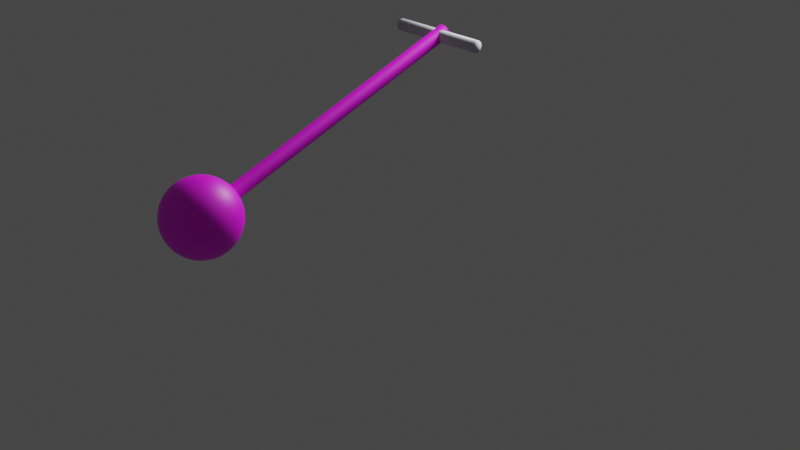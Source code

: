# Source: pendule_simple.blend  (saved by Blender 4.5.90; exported with 4.5.12 LTS)
import bpy
from mathutils import Matrix  # noqa: F401  (used for matrix-valued properties, if any)

bpy.ops.wm.read_factory_settings(use_empty=True)
scene = bpy.context.scene
scene.name = 'Scene'

# ---- collections
col_collection = bpy.data.collections.new('Collection'); scene.collection.children.link(col_collection)

# ---- images (referenced by path relative to the original .blend; pixels are not part of the script)
import os
ASSET_DIR = os.environ.get("B2B_ASSET_DIR", "")  # directory of the original .blend (textures are referenced by path, not embedded)
HERE = os.path.dirname(os.path.abspath(__file__))  # packed textures are extracted next to this script under _unpacked/

def load_image(name, relpath, width, height, colorspace="sRGB"):
    """Load a texture the original file referenced (path relative to the .blend, or extracted next to this script)."""
    p = next((c for c in (os.path.join(HERE, relpath), os.path.join(ASSET_DIR, relpath)) if relpath and os.path.exists(c)), "")
    if p:
        img = bpy.data.images.load(p, check_existing=True)
        img.name = name
    else:  # same state as the original file: an image datablock whose file is absent (Cycles renders it pink)
        img = bpy.data.images.new(name, width, height)
        img.source = "FILE"
        img.filepath = "//" + (relpath or name)
    img.colorspace_settings.name = colorspace
    return img
img_pendulecolor = load_image('PenduleColor', 'PenduleColor.png', 1024, 1024, 'sRGB')

# ---- materials (node trees are filled in below, after node groups)
mat_material_001 = bpy.data.materials.new('Material.001')
mat_material_001.use_transparent_shadow = False
mat_material_003 = bpy.data.materials.new('Material.003')
mat_material_003.use_transparent_shadow = False

# ---- node groups
ng_auto_smooth = bpy.data.node_groups.new('Auto Smooth', 'GeometryNodeTree')
_s = ng_auto_smooth.interface.new_socket(name='Geometry', in_out='OUTPUT', socket_type='NodeSocketGeometry')
_s = ng_auto_smooth.interface.new_socket(name='Geometry', in_out='INPUT', socket_type='NodeSocketGeometry')
_s = ng_auto_smooth.interface.new_socket(name='Angle', in_out='INPUT', socket_type='NodeSocketFloat')
_s.subtype = 'ANGLE'
_s.min_value = 0.0
_s.max_value = 3.142
ng_auto_smooth.is_modifier = True
_N = ng_auto_smooth.nodes; _L = ng_auto_smooth.links
n0 = _N.new('NodeGroupOutput'); n0.name = 'Group Output'; n0.location = (480, -100)
n1 = _N.new('NodeGroupInput'); n1.name = 'Group Input'; n1.location = (-420, -300)
n2 = _N.new('NodeGroupInput'); n2.name = 'Group Input.001'; n2.location = (-60, -100)
n3 = _N.new('GeometryNodeSetShadeSmooth'); n3.name = 'Set Shade Smooth'; n3.location = (120, -100)
n3.domain = 'EDGE'
n4 = _N.new('GeometryNodeSetShadeSmooth'); n4.name = 'Set Shade Smooth.001'; n4.location = (300, -100)
n5 = _N.new('GeometryNodeInputMeshEdgeAngle'); n5.name = 'Edge Angle'; n5.location = (-420, -220)
n6 = _N.new('GeometryNodeInputEdgeSmooth'); n6.name = 'Is Edge Smooth'; n6.location = (-60, -160)
n7 = _N.new('GeometryNodeInputShadeSmooth'); n7.name = 'Is Face Smooth'; n7.location = (-240, -340)
n8 = _N.new('FunctionNodeBooleanMath'); n8.name = 'Boolean Math'; n8.location = (-60, -220)
n9 = _N.new('FunctionNodeCompare'); n9.name = 'Compare'; n9.location = (-240, -180)
n9.operation = 'LESS_EQUAL'
_L.new(n5.outputs[0], n9.inputs[0])
_L.new(n4.outputs[0], n0.inputs[0])
_L.new(n1.outputs[1], n9.inputs[1])
_L.new(n9.outputs[0], n8.inputs[0])
_L.new(n7.outputs[0], n8.inputs[1])
_L.new(n2.outputs[0], n3.inputs[0])
_L.new(n6.outputs[0], n3.inputs[1])
_L.new(n3.outputs[0], n4.inputs[0])
_L.new(n8.outputs[0], n3.inputs[2])
n0.is_active_output = True

# ---- material node trees
mat_material_001.use_nodes = True; mat_material_001.node_tree.nodes.clear()
_N = mat_material_001.node_tree.nodes; _L = mat_material_001.node_tree.links
n0 = _N.new('ShaderNodeBsdfPrincipled'); n0.name = 'Principled BSDF'; n0.location = (10, 300)
n0.distribution = 'GGX'
n0.subsurface_method = 'RANDOM_WALK_SKIN'
n0.inputs[3].default_value = 1.45
n0.inputs[27].default_value = (0.0, 0.0, 0.0, 1.0)
n0.inputs[28].default_value = 1.0
n1 = _N.new('ShaderNodeOutputMaterial'); n1.name = 'Material Output'; n1.location = (300, 300)
n2 = _N.new('ShaderNodeTexImage'); n2.name = 'Image Texture'; n2.location = (-497, 159)
n2.image = img_pendulecolor
_L.new(n0.outputs[0], n1.inputs[0])
_L.new(n2.outputs[0], n0.inputs[0])
n1.is_active_output = True
mat_material_003.use_nodes = True; mat_material_003.node_tree.nodes.clear()
_N = mat_material_003.node_tree.nodes; _L = mat_material_003.node_tree.links
n0 = _N.new('ShaderNodeBsdfPrincipled'); n0.name = 'Principled BSDF'; n0.location = (10, 300)
n0.distribution = 'GGX'
n0.subsurface_method = 'RANDOM_WALK_SKIN'
n0.inputs[3].default_value = 1.45
n0.inputs[27].default_value = (0.0, 0.0, 0.0, 1.0)
n0.inputs[28].default_value = 1.0
n1 = _N.new('ShaderNodeOutputMaterial'); n1.name = 'Material Output'; n1.location = (300, 300)
n2 = _N.new('ShaderNodeRGB'); n2.name = 'RGB'; n2.location = (-180, 271)
n2.outputs[0].default_value = (0.6816, 0.6773, 0.7537, 1.0)
_L.new(n0.outputs[0], n1.inputs[0])
_L.new(n2.outputs[0], n0.inputs[0])
n1.is_active_output = True

# ---- world
world_world = bpy.data.worlds.new('World'); scene.world = world_world
world_world.use_nodes = True; world_world.node_tree.nodes.clear()
_N = world_world.node_tree.nodes; _L = world_world.node_tree.links
n0 = _N.new('ShaderNodeOutputWorld'); n0.name = 'World Output'; n0.location = (300, 300)
n1 = _N.new('ShaderNodeBackground'); n1.name = 'Background'; n1.location = (10, 300)
n1.inputs[0].default_value = (0.05088, 0.05088, 0.05088, 1.0)
_L.new(n1.outputs[0], n0.inputs[0])
n0.is_active_output = True
world_world.color = (0.05088, 0.05088, 0.05088)
world_world.use_sun_shadow = False
world_world.sun_shadow_jitter_overblur = 0.0

# ---- cameras
cam_camera = bpy.data.cameras.new('Camera')
cam_camera.clip_end = 100.0
cam_camera.ortho_scale = 7.314

# ---- lights
light_area = bpy.data.lights.new('Area', 'AREA')
light_area.transmission_factor = 0.0
light_area.energy = 3927.0
light_area.shadow_soft_size = 4.644
light_area.shadow_maximum_resolution = 0.006
light_area.use_absolute_resolution = True
light_area.size = 4.644
light_area.size_y = 1.0

# ---- meshes
me_sphere_001 = bpy.data.meshes.new('Sphere.001')
me_sphere_001.from_pydata([(-1.414e-07, 0.5556, 0.05611), (-1.414e-07, 0.8315, -0.2198), (-1.414e-07, 0.9808, -0.5803), (-1.414e-07, 1.0, -0.7754), (-1.414e-07, 0.9808, -0.9705), (-1.414e-07, 0.8315, -1.331), (0.03806, 0.1913, 0.2054), (0.07466, 0.3753, 0.1485), (0.1084, 0.5449, 0.05611), (0.1379, 0.6935, -0.06826), (0.1622, 0.8155, -0.2198), (0.1802, 0.9061, -0.3927), (0.1913, 0.9619, -0.5803), (0.1951, 0.9808, -0.7754), (0.1913, 0.9619, -0.9705), (0.1802, 0.9061, -1.158), (0.1622, 0.8155, -1.331), (0.1379, 0.6935, -1.482), (0.1084, 0.5449, -1.607), (0.07466, 0.3753, -1.699), (0.03806, 0.1913, -1.756), (0.07466, 0.1802, 0.2054), (0.1464, 0.3536, 0.1485), (0.2126, 0.5133, 0.05611), (0.2706, 0.6533, -0.06826), (0.3182, 0.7682, -0.2198), (0.3536, 0.8536, -0.3927), (0.3753, 0.9061, -0.5803), (0.3827, 0.9239, -0.7754), (0.3753, 0.9061, -0.9705), (0.3536, 0.8536, -1.158), (0.3182, 0.7682, -1.331), (0.2706, 0.6533, -1.482), (0.2126, 0.5133, -1.607), (0.1464, 0.3536, -1.699), (0.07466, 0.1802, -1.756), (0.1084, 0.1622, 0.2054), (0.2126, 0.3182, 0.1485), (0.3087, 0.4619, 0.05611), (0.3928, 0.5879, -0.06826), (0.4619, 0.6913, -0.2198), (0.5133, 0.7682, -0.3927), (0.5449, 0.8155, -0.5803), (0.5556, 0.8315, -0.7754), (0.5449, 0.8155, -0.9705), (0.5133, 0.7682, -1.158), (0.4619, 0.6913, -1.331), (0.3928, 0.5879, -1.482), (0.3087, 0.4619, -1.607), (0.2126, 0.3182, -1.699), (0.1084, 0.1622, -1.756), (0.1379, 0.1379, 0.2054), (0.2706, 0.2706, 0.1485), (0.3928, 0.3928, 0.05611), (0.5, 0.5, -0.06826), (0.5879, 0.5879, -0.2198), (0.6533, 0.6533, -0.3927), (0.6935, 0.6935, -0.5803), (0.7071, 0.7071, -0.7754), (0.6935, 0.6935, -0.9705), (0.6533, 0.6533, -1.158), (0.5879, 0.5879, -1.331), (0.5, 0.5, -1.482), (0.3928, 0.3928, -1.607), (0.2706, 0.2706, -1.699), (0.1379, 0.1379, -1.756), (0.1622, 0.1084, 0.2054), (0.3182, 0.2126, 0.1485), (0.4619, 0.3087, 0.05611), (0.5879, 0.3928, -0.06826), (0.6913, 0.4619, -0.2198), (0.7682, 0.5133, -0.3927), (0.8155, 0.5449, -0.5803), (0.8315, 0.5556, -0.7754), (0.8155, 0.5449, -0.9705), (0.7682, 0.5133, -1.158), (0.6913, 0.4619, -1.331), (0.5879, 0.3928, -1.482), (0.4619, 0.3087, -1.607), (0.3182, 0.2126, -1.699), (0.1622, 0.1084, -1.756), (0.1802, 0.07466, 0.2054), (0.3536, 0.1464, 0.1485), (0.5133, 0.2126, 0.05611), (0.6533, 0.2706, -0.06826), (0.7682, 0.3182, -0.2198), (0.8536, 0.3536, -0.3927), (0.9061, 0.3753, -0.5803), (0.9239, 0.3827, -0.7754), (0.9061, 0.3753, -0.9705), (0.8536, 0.3536, -1.158), (0.7682, 0.3182, -1.331), (0.6533, 0.2706, -1.482), (0.5133, 0.2126, -1.607), (0.3536, 0.1464, -1.699), (0.1802, 0.07466, -1.756), (0.1913, 0.03806, 0.2054), (0.3753, 0.07466, 0.1485), (0.5449, 0.1084, 0.05611), (0.6935, 0.1379, -0.06826), (0.8155, 0.1622, -0.2198), (0.9061, 0.1802, -0.3927), (0.9619, 0.1913, -0.5803), (0.9808, 0.1951, -0.7754), (0.9619, 0.1913, -0.9705), (0.9061, 0.1802, -1.158), (0.8155, 0.1622, -1.331), (0.6935, 0.1379, -1.482), (0.5449, 0.1084, -1.607), (0.3753, 0.07466, -1.699), (0.1913, 0.03806, -1.756), (0.1951, -9.737e-09, 0.2054), (0.3827, -3.954e-08, 0.1485), (0.5556, -6.934e-08, 0.05611), (0.7071, 2.007e-08, -0.06826), (0.8315, -9.914e-08, -0.2198), (0.9239, 4.987e-08, -0.3927), (0.9808, -9.914e-08, -0.5803), (1.0, -1.587e-07, -0.7754), (0.9808, -9.914e-08, -0.9705), (0.9239, 4.987e-08, -1.158), (0.8315, -9.914e-08, -1.331), (0.7071, 2.007e-08, -1.482), (0.5556, -6.934e-08, -1.607), (0.3827, -3.954e-08, -1.699), (0.1951, -9.737e-09, -1.756), (0.1913, -0.03806, 0.2054), (0.3753, -0.07466, 0.1485), (0.5449, -0.1084, 0.05611), (0.6935, -0.1379, -0.06826), (0.8155, -0.1622, -0.2198), (0.9061, -0.1802, -0.3927), (0.9619, -0.1913, -0.5803), (0.9808, -0.1951, -0.7754), (0.9619, -0.1913, -0.9705), (0.9061, -0.1802, -1.158), (0.8155, -0.1622, -1.331), (0.6935, -0.1379, -1.482), (0.5449, -0.1084, -1.607), (0.3753, -0.07466, -1.699), (0.1913, -0.03806, -1.756), (0.1802, -0.07466, 0.2054), (0.3536, -0.1464, 0.1485), (0.5133, -0.2126, 0.05611), (0.6533, -0.2706, -0.06826), (0.7682, -0.3182, -0.2198), (0.8536, -0.3536, -0.3927), (0.9061, -0.3753, -0.5803), (0.9239, -0.3827, -0.7754), (0.9061, -0.3753, -0.9705), (0.8536, -0.3536, -1.158), (0.7682, -0.3182, -1.331), (0.6533, -0.2706, -1.482), (0.5133, -0.2126, -1.607), (0.3536, -0.1464, -1.699), (0.1802, -0.07466, -1.756), (0.1622, -0.1084, 0.2054), (0.3182, -0.2126, 0.1485), (0.4619, -0.3087, 0.05611), (0.5879, -0.3928, -0.06826), (0.6913, -0.4619, -0.2198), (0.7682, -0.5133, -0.3927), (0.8155, -0.5449, -0.5803), (0.8315, -0.5556, -0.7754), (0.8155, -0.5449, -0.9705), (0.7682, -0.5133, -1.158), (0.6913, -0.4619, -1.331), (0.5879, -0.3928, -1.482), (0.4619, -0.3087, -1.607), (0.3182, -0.2126, -1.699), (0.1622, -0.1084, -1.756), (0.1379, -0.1379, 0.2054), (0.2706, -0.2706, 0.1485), (0.3928, -0.3928, 0.05611), (0.5, -0.5, -0.06826), (0.5879, -0.5879, -0.2198), (0.6533, -0.6533, -0.3927), (0.6935, -0.6935, -0.5803), (0.7071, -0.7071, -0.7754), (0.6935, -0.6935, -0.9705), (0.6533, -0.6533, -1.158), (0.5879, -0.5879, -1.331), (0.5, -0.5, -1.482), (0.3928, -0.3928, -1.607), (0.2706, -0.2706, -1.699), (0.1379, -0.1379, -1.756), (0.1084, -0.1622, 0.2054), (0.2126, -0.3182, 0.1485), (0.3087, -0.4619, 0.05611), (0.3928, -0.5879, -0.06826), (0.4619, -0.6913, -0.2198), (0.5133, -0.7682, -0.3927), (0.5449, -0.8155, -0.5803), (0.5556, -0.8315, -0.7754), (0.5449, -0.8155, -0.9705), (0.5133, -0.7682, -1.158), (0.4619, -0.6913, -1.331), (0.3928, -0.5879, -1.482), (0.3087, -0.4619, -1.607), (0.2126, -0.3182, -1.699), (0.1084, -0.1622, -1.756), (0.07466, -0.1802, 0.2054), (0.1464, -0.3536, 0.1485), (0.2126, -0.5133, 0.05611), (0.2706, -0.6533, -0.06826), (0.3182, -0.7682, -0.2198), (0.3536, -0.8536, -0.3927), (0.3753, -0.9061, -0.5803), (0.3827, -0.9239, -0.7754), (0.3753, -0.9061, -0.9705), (0.3536, -0.8536, -1.158), (0.3182, -0.7682, -1.331), (0.2706, -0.6533, -1.482), (0.2126, -0.5133, -1.607), (0.1464, -0.3536, -1.699), (0.07466, -0.1802, -1.756), (0.03806, -0.1913, 0.2054), (0.07466, -0.3753, 0.1485), (0.1084, -0.5449, 0.05611), (0.1379, -0.6935, -0.06826), (0.1622, -0.8155, -0.2198), (0.1802, -0.9061, -0.3927), (0.1913, -0.9619, -0.5803), (0.1951, -0.9808, -0.7754), (0.1913, -0.9619, -0.9705), (0.1802, -0.9061, -1.158), (0.1622, -0.8155, -1.331), (0.1379, -0.6935, -1.482), (0.1084, -0.5449, -1.607), (0.07466, -0.3753, -1.699), (0.03806, -0.1913, -1.756), (-1.414e-07, -0.1951, 0.2054), (-2.606e-07, -0.3827, 0.1485), (-2.606e-07, -0.5556, 0.05611), (-1.414e-07, -0.7071, -0.06826), (-2.606e-07, -0.8315, -0.2198), (-1.414e-07, -0.9239, -0.3927), (-3.798e-07, -0.9808, -0.5803), (-4.99e-07, -1.0, -0.7754), (-3.798e-07, -0.9808, -0.9705), (-1.414e-07, -0.9239, -1.158), (-2.606e-07, -0.8315, -1.331), (-1.414e-07, -0.7071, -1.482), (-2.606e-07, -0.5556, -1.607), (-2.606e-07, -0.3827, -1.699), (-1.414e-07, -0.1951, -1.756), (-0.03806, -0.1913, 0.2054), (-0.07466, -0.3753, 0.1485), (-0.1084, -0.5449, 0.05611), (-0.1379, -0.6935, -0.06826), (-0.1622, -0.8155, -0.2198), (-0.1802, -0.9061, -0.3927), (-0.1913, -0.9619, -0.5803), (-0.1951, -0.9808, -0.7754), (-0.1913, -0.9619, -0.9705), (-0.1802, -0.9061, -1.158), (-0.1622, -0.8155, -1.331), (-0.1379, -0.6935, -1.482), (-0.1084, -0.5449, -1.607), (-0.07466, -0.3753, -1.699), (-0.03806, -0.1913, -1.756), (-0.07466, -0.1802, 0.2054), (-0.1464, -0.3536, 0.1485), (-0.2126, -0.5133, 0.05611), (-0.2706, -0.6533, -0.06826), (-0.3182, -0.7682, -0.2198), (-0.3536, -0.8536, -0.3927), (-0.3753, -0.9061, -0.5803), (-0.3827, -0.9239, -0.7754), (-0.3753, -0.9061, -0.9705), (-0.3536, -0.8536, -1.158), (-0.3182, -0.7682, -1.331), (-0.2706, -0.6533, -1.482), (-0.2126, -0.5133, -1.607), (-0.1464, -0.3536, -1.699), (-0.07466, -0.1802, -1.756), (-0.1084, -0.1622, 0.2054), (-0.2126, -0.3182, 0.1485), (-0.3087, -0.4619, 0.05611), (-0.3928, -0.5879, -0.06826), (-0.4619, -0.6913, -0.2198), (-0.5133, -0.7682, -0.3927), (-0.5449, -0.8155, -0.5803), (-0.5556, -0.8315, -0.7754), (-0.5449, -0.8155, -0.9705), (-0.5133, -0.7682, -1.158), (-0.4619, -0.6913, -1.331), (-0.3928, -0.5879, -1.482), (-0.3087, -0.4619, -1.607), (-0.2126, -0.3182, -1.699), (-0.1084, -0.1622, -1.756), (-0.1379, -0.1379, 0.2054), (-0.2706, -0.2706, 0.1485), (-0.3928, -0.3928, 0.05611), (-0.5, -0.5, -0.06826), (-0.5879, -0.5879, -0.2198), (-0.6533, -0.6533, -0.3927), (-0.6935, -0.6935, -0.5803), (-0.7071, -0.7071, -0.7754), (-0.6935, -0.6935, -0.9705), (-0.6533, -0.6533, -1.158), (-0.5879, -0.5879, -1.331), (-0.5, -0.5, -1.482), (-0.3928, -0.3928, -1.607), (-0.2706, -0.2706, -1.699), (-0.1379, -0.1379, -1.756), (-1.414e-07, -9.737e-09, -1.775), (-0.1622, -0.1084, 0.2054), (-0.3182, -0.2126, 0.1485), (-0.4619, -0.3087, 0.05611), (-0.5879, -0.3928, -0.06826), (-0.6913, -0.4619, -0.2198), (-0.7682, -0.5133, -0.3927), (-0.8155, -0.5449, -0.5803), (-0.8315, -0.5556, -0.7754), (-0.8155, -0.5449, -0.9705), (-0.7682, -0.5133, -1.158), (-0.6913, -0.4619, -1.331), (-0.5879, -0.3928, -1.482), (-0.4619, -0.3087, -1.607), (-0.3182, -0.2126, -1.699), (-0.1622, -0.1084, -1.756), (-0.1802, -0.07466, 0.2054), (-0.3536, -0.1464, 0.1485), (-0.5133, -0.2126, 0.05611), (-0.6533, -0.2706, -0.06826), (-0.7682, -0.3182, -0.2198), (-0.8536, -0.3536, -0.3927), (-0.9061, -0.3753, -0.5803), (-0.9239, -0.3827, -0.7754), (-0.9061, -0.3753, -0.9705), (-0.8536, -0.3536, -1.158), (-0.7682, -0.3182, -1.331), (-0.6533, -0.2706, -1.482), (-0.5133, -0.2126, -1.607), (-0.3536, -0.1464, -1.699), (-0.1802, -0.07466, -1.756), (-0.1913, -0.03806, 0.2054), (-0.3753, -0.07466, 0.1485), (-0.5449, -0.1084, 0.05611), (-0.6935, -0.1379, -0.06826), (-0.8155, -0.1622, -0.2198), (-0.9061, -0.1802, -0.3927), (-0.9619, -0.1913, -0.5803), (-0.9808, -0.1951, -0.7754), (-0.9619, -0.1913, -0.9705), (-0.9061, -0.1802, -1.158), (-0.8155, -0.1622, -1.331), (-0.6935, -0.1379, -1.482), (-0.5449, -0.1084, -1.607), (-0.3753, -0.07466, -1.699), (-0.1913, -0.03806, -1.756), (-0.1951, 2.007e-08, 0.2054), (-0.3827, 4.987e-08, 0.1485), (-0.5556, 1.393e-07, 0.05611), (-0.7071, 2.007e-08, -0.06826), (-0.8315, 1.691e-07, -0.2198), (-0.9239, 2.007e-08, -0.3927), (-0.9808, 2.585e-07, -0.5803), (-1.0, 4.373e-07, -0.7754), (-0.9808, 2.585e-07, -0.9705), (-0.9239, 2.007e-08, -1.158), (-0.8315, 1.691e-07, -1.331), (-0.7071, 2.007e-08, -1.482), (-0.5556, 1.393e-07, -1.607), (-0.3827, 4.987e-08, -1.699), (-0.1951, 2.007e-08, -1.756), (-0.1913, 0.03806, 0.2054), (-0.3753, 0.07466, 0.1485), (-0.5449, 0.1084, 0.05611), (-0.6935, 0.1379, -0.06826), (-0.8155, 0.1622, -0.2198), (-0.9061, 0.1802, -0.3927), (-0.9619, 0.1913, -0.5803), (-0.9808, 0.1951, -0.7754), (-0.9619, 0.1913, -0.9705), (-0.9061, 0.1802, -1.158), (-0.8155, 0.1622, -1.331), (-0.6935, 0.1379, -1.482), (-0.5449, 0.1084, -1.607), (-0.3753, 0.07466, -1.699), (-0.1913, 0.03806, -1.756), (-0.1802, 0.07466, 0.2054), (-0.3536, 0.1464, 0.1485), (-0.5133, 0.2126, 0.05611), (-0.6533, 0.2706, -0.06826), (-0.7682, 0.3182, -0.2198), (-0.8536, 0.3536, -0.3927), (-0.9061, 0.3753, -0.5803), (-0.9239, 0.3827, -0.7754), (-0.9061, 0.3753, -0.9705), (-0.8536, 0.3536, -1.158), (-0.7682, 0.3182, -1.331), (-0.6533, 0.2706, -1.482), (-0.5133, 0.2126, -1.607), (-0.3536, 0.1464, -1.699), (-0.1802, 0.07466, -1.756), (-0.1622, 0.1084, 0.2054), (-0.3182, 0.2126, 0.1485), (-0.4619, 0.3087, 0.05611), (-0.5879, 0.3928, -0.06826), (-0.6913, 0.4619, -0.2198), (-0.7682, 0.5133, -0.3927), (-0.8155, 0.5449, -0.5803), (-0.8315, 0.5556, -0.7754), (-0.8155, 0.5449, -0.9705), (-0.7682, 0.5133, -1.158), (-0.6913, 0.4619, -1.331), (-0.5879, 0.3928, -1.482), (-0.4619, 0.3087, -1.607), (-0.3182, 0.2126, -1.699), (-0.1622, 0.1084, -1.756), (-0.1379, 0.1379, 0.2054), (-0.2706, 0.2706, 0.1485), (-0.3928, 0.3928, 0.05611), (-0.5, 0.5, -0.06826), (-0.5879, 0.5879, -0.2198), (-0.6533, 0.6533, -0.3927), (-0.6935, 0.6935, -0.5803), (-0.7071, 0.7071, -0.7754), (-0.6935, 0.6935, -0.9705), (-0.6533, 0.6533, -1.158), (-0.5879, 0.5879, -1.331), (-0.5, 0.5, -1.482), (-0.3928, 0.3928, -1.607), (-0.2706, 0.2706, -1.699), (-0.1379, 0.1379, -1.756), (-0.1084, 0.1622, 0.2054), (-0.2126, 0.3182, 0.1485), (-0.3087, 0.4619, 0.05611), (-0.3928, 0.5879, -0.06826), (-0.4619, 0.6913, -0.2198), (-0.5133, 0.7682, -0.3927), (-0.5449, 0.8155, -0.5803), (-0.5556, 0.8315, -0.7754), (-0.5449, 0.8155, -0.9705), (-0.5133, 0.7682, -1.158), (-0.4619, 0.6913, -1.331), (-0.3928, 0.5879, -1.482), (-0.3087, 0.4619, -1.607), (-0.2126, 0.3182, -1.699), (-0.1084, 0.1622, -1.756), (-0.07466, 0.1802, 0.2054), (-0.1464, 0.3536, 0.1485), (-0.2126, 0.5133, 0.05611), (-0.2706, 0.6533, -0.06826), (-0.3182, 0.7682, -0.2198), (-0.3536, 0.8536, -0.3927), (-0.3753, 0.9061, -0.5803), (-0.3827, 0.9239, -0.7754), (-0.3753, 0.9061, -0.9705), (-0.3536, 0.8536, -1.158), (-0.3182, 0.7682, -1.331), (-0.2706, 0.6533, -1.482), (-0.2126, 0.5133, -1.607), (-0.1464, 0.3536, -1.699), (-0.07466, 0.1802, -1.756), (-0.03806, 0.1913, 0.2054), (-0.07466, 0.3753, 0.1485), (-0.1084, 0.5449, 0.05611), (-0.1379, 0.6935, -0.06826), (-0.1622, 0.8155, -0.2198), (-0.1802, 0.9061, -0.3927), (-0.1913, 0.9619, -0.5803), (-0.1951, 0.9808, -0.7754), (-0.1913, 0.9619, -0.9705), (-0.1802, 0.9061, -1.158), (-0.1622, 0.8155, -1.331), (-0.1379, 0.6935, -1.482), (-0.1084, 0.5449, -1.607), (-0.07466, 0.3753, -1.699), (-0.03806, 0.1913, -1.756), (-1.414e-07, 0.1951, 0.2054), (-1.414e-07, 0.3827, 0.1485), (-1.414e-07, 0.7071, -0.06826), (-1.414e-07, 0.9239, -0.3927), (-1.414e-07, 0.9239, -1.158), (-1.414e-07, 0.7071, -1.482), (9.707e-08, 0.5556, -1.607), (-1.414e-07, 0.3827, -1.699), (-1.414e-07, 0.1951, -1.756), (0.07466, 0.1802, 7.596), (0.03806, 0.1913, 7.596), (0.1084, 0.1622, 7.596), (0.1379, 0.1379, 7.596), (0.1622, 0.1084, 7.596), (-3.798e-07, -9.737e-09, 7.595), (0.1802, 0.07466, 7.596), (0.1913, 0.03806, 7.596), (0.1951, -3.954e-08, 7.596), (0.1913, -0.03806, 7.596), (0.1802, -0.07466, 7.596), (0.1622, -0.1084, 7.596), (0.1379, -0.1379, 7.596), (0.1084, -0.1622, 7.596), (0.07466, -0.1802, 7.596), (0.03806, -0.1913, 7.596), (-4.99e-07, -0.1951, 7.596), (-0.03806, -0.1913, 7.596), (-0.07466, -0.1802, 7.596), (-0.1084, -0.1622, 7.596), (-0.138, -0.1379, 7.596), (-0.1622, -0.1084, 7.596), (-0.1802, -0.07466, 7.596), (-0.1913, -0.03806, 7.596), (-0.1951, -9.737e-09, 7.596), (-0.1913, 0.03806, 7.596), (-0.1802, 0.07466, 7.596), (-0.1622, 0.1084, 7.596), (-0.138, 0.1379, 7.596), (-0.1084, 0.1622, 7.596), (-0.07466, 0.1802, 7.596), (-0.03806, 0.1913, 7.596), (-3.798e-07, 0.1951, 7.596), (0.1379, -0.1379, 7.188), (-0.1913, -0.03806, 7.188), (-0.1802, 0.07466, 7.188), (0.1622, -0.1084, 7.188), (0.1802, -0.07466, 7.188), (0.03806, -0.1913, 7.188), (0.1379, 0.1379, 7.188), (-0.1802, -0.07466, 7.188), (-0.1622, -0.1084, 7.188), (-0.07466, -0.1802, 7.188), (-0.1084, 0.1622, 7.188), (0.1622, 0.1084, 7.188), (0.07466, -0.1802, 7.188), (0.1084, -0.1622, 7.188), (0.03806, 0.1913, 7.188), (-3.798e-07, 0.1951, 7.188), (0.1084, 0.1622, 7.188), (0.07466, 0.1802, 7.188), (-0.1913, 0.03806, 7.188), (-0.1951, -9.737e-09, 7.188), (-0.03806, -0.1913, 7.188), (-3.798e-07, -0.1951, 7.188), (0.1913, -0.03806, 7.188), (0.1951, -3.954e-08, 7.188), (-0.138, -0.1379, 7.188), (-0.1084, -0.1622, 7.188), (-0.138, 0.1379, 7.188), (-0.1622, 0.1084, 7.188), (-0.03806, 0.1913, 7.188), (-0.07466, 0.1802, 7.188), (0.1913, 0.03806, 7.188), (0.1802, 0.07466, 7.188), (0.1622, -0.1084, 3.697), (-0.1802, -0.07466, 3.697), (0.07466, -0.1802, 3.697), (0.03806, 0.1913, 3.697), (0.1084, 0.1622, 3.697), (-0.1913, 0.03806, 3.697), (-0.03806, -0.1913, 3.697), (0.1913, -0.03806, 3.697), (-0.1379, -0.1379, 3.697), (-0.1379, 0.1379, 3.697), (-0.03806, 0.1913, 3.697), (0.1913, 0.03806, 3.697), (0.1379, -0.1379, 3.697), (-0.1913, -0.03806, 3.697), (-0.1802, 0.07466, 3.697), (0.1802, -0.07466, 3.697), (0.03806, -0.1913, 3.697), (0.1379, 0.1379, 3.697), (-0.1622, -0.1084, 3.697), (-0.07466, -0.1802, 3.697), (-0.1084, 0.1622, 3.697), (0.1622, 0.1084, 3.697), (0.1084, -0.1622, 3.697), (-3.798e-07, 0.1951, 3.697), (0.07466, 0.1802, 3.697), (-0.1951, -9.737e-09, 3.697), (-3.798e-07, -0.1951, 3.697), (0.1951, -3.954e-08, 3.697), (-0.1084, -0.1622, 3.697), (-0.1622, 0.1084, 3.697), (-0.07466, 0.1802, 3.697), (0.1802, 0.07466, 3.697), (0.1531, -0.1195, 7.258), (0.1622, -0.1084, 7.248), (0.1622, -0.1084, 7.506), (0.1379, -0.1379, 7.28), (0.1379, -0.1379, 7.474), (0.1531, -0.1195, 7.496), (0.1084, 0.1622, 7.333), (0.1084, 0.1622, 7.422), (0.1158, 0.1561, 7.312), (0.1158, 0.1561, 7.442), (0.1349, 0.1405, 7.471), (0.1379, 0.1379, 7.28), (0.1349, 0.1405, 7.283), (0.1379, 0.1379, 7.474), (-0.1833, -0.06466, 7.221), (-0.1802, -0.07466, 7.226), (-0.1802, -0.07466, 7.528), (-0.1833, -0.06466, 7.533), (-0.1913, -0.03806, 7.213), (-0.1913, -0.03806, 7.541), (-0.1913, 0.03806, 7.541), (-0.1913, 0.03806, 7.213), (-0.1833, 0.06466, 7.221), (-0.1833, 0.06466, 7.533), (-0.1802, 0.07466, 7.226), (-0.1802, 0.07466, 7.528), (0.1833, -0.06466, 7.221), (0.1913, -0.03806, 7.213), (0.1913, -0.03806, 7.541), (0.1833, -0.06466, 7.533), (0.1802, -0.07466, 7.226), (0.1802, -0.07466, 7.528), (-0.138, -0.1379, 7.474), (-0.138, -0.1379, 7.28), (-0.1531, -0.1195, 7.258), (-0.1531, -0.1195, 7.496), (-0.1622, -0.1084, 7.248), (-0.1622, -0.1084, 7.506), (0.1349, -0.1405, 7.471), (0.1349, -0.1405, 7.283), (0.1084, -0.1622, 7.333), (0.1084, -0.1622, 7.422), (0.1158, -0.1561, 7.312), (0.1158, -0.1561, 7.442), (-0.1918, -0.03296, 7.211), (-0.1918, -0.03296, 7.543), (-0.1951, -9.737e-09, 7.208), (-0.1951, -9.737e-09, 7.208), (-0.1951, -9.737e-09, 7.546), (-0.1951, -9.737e-09, 7.546), (0.1913, 0.03806, 7.541), (0.1918, 0.03296, 7.211), (0.1913, 0.03806, 7.213), (0.1951, -3.954e-08, 7.208), (0.1951, -9.737e-09, 7.208), (0.1918, 0.03296, 7.543), (0.1951, -3.954e-08, 7.546), (0.1951, -9.737e-09, 7.546), (-0.138, 0.1379, 7.474), (-0.1349, 0.1405, 7.471), (-0.1349, 0.1405, 7.283), (-0.138, 0.1379, 7.28), (-0.1084, 0.1622, 7.333), (-0.1084, 0.1622, 7.422), (-0.1158, 0.1561, 7.312), (-0.1158, 0.1561, 7.442), (-0.17, 0.09387, 7.237), (-0.17, 0.09387, 7.517), (-0.1622, 0.1084, 7.248), (-0.1622, 0.1084, 7.506), (0.17, -0.09387, 7.237), (0.17, -0.09387, 7.517), (0.1531, 0.1195, 7.258), (0.1531, 0.1195, 7.496), (0.1622, 0.1084, 7.248), (0.1622, 0.1084, 7.506), (-0.17, -0.09387, 7.237), (-0.17, -0.09387, 7.517), (-0.09577, -0.169, 7.377), (-0.1018, -0.1657, 7.41), (-0.1018, -0.1657, 7.344), (-0.1084, -0.1622, 7.333), (-0.1084, -0.1622, 7.422), (-0.09577, 0.169, 7.377), (-0.1018, 0.1657, 7.344), (-0.1018, 0.1657, 7.41), (0.17, 0.09387, 7.237), (0.17, 0.09387, 7.517), (0.1802, 0.07466, 7.226), (0.1802, 0.07466, 7.528), (0.09577, -0.169, 7.377), (0.1018, -0.1657, 7.344), (0.1018, -0.1657, 7.41), (0.09577, 0.169, 7.377), (0.1018, 0.1657, 7.41), (0.1018, 0.1657, 7.344), (-0.1918, 0.03296, 7.211), (-0.1918, 0.03296, 7.543), (0.1918, -0.03296, 7.211), (0.1918, -0.03296, 7.543), (-0.1158, -0.1561, 7.312), (-0.1158, -0.1561, 7.442), (-0.1349, -0.1405, 7.283), (-0.1349, -0.1405, 7.471), (-0.1531, 0.1195, 7.258), (-0.1531, 0.1195, 7.496), (0.1833, 0.06466, 7.221), (0.1833, 0.06466, 7.533)], [], [(1, 474, 9, 10), (478, 477, 17, 18), (475, 1, 10, 11), (479, 478, 18, 19), (2, 475, 11, 12), (480, 479, 19, 20), (3, 2, 12, 13), (580, 492, 493, 582, 583), (581, 514, 517, 579, 578), (306, 480, 20), (4, 3, 13, 14), (473, 472, 6, 7), (476, 4, 14, 15), (0, 473, 7, 8), (5, 476, 15, 16), (474, 0, 8, 9), (477, 5, 16, 17), (9, 8, 23, 24), (17, 16, 31, 32), (10, 9, 24, 25), (18, 17, 32, 33), (11, 10, 25, 26), (19, 18, 33, 34), (12, 11, 26, 27), (20, 19, 34, 35), (13, 12, 27, 28), (483, 484, 591, 588, 587, 585), (520, 530, 584, 586, 590, 589), (306, 20, 35), (14, 13, 28, 29), (7, 6, 21, 22), (15, 14, 29, 30), (8, 7, 22, 23), (16, 15, 30, 31), (28, 27, 42, 43), (503, 504, 597, 595, 594), (596, 515, 521, 593, 592), (306, 35, 50), (29, 28, 43, 44), (22, 21, 36, 37), (30, 29, 44, 45), (23, 22, 37, 38), (31, 30, 45, 46), (24, 23, 38, 39), (32, 31, 46, 47), (25, 24, 39, 40), (33, 32, 47, 48), (26, 25, 40, 41), (34, 33, 48, 49), (27, 26, 41, 42), (35, 34, 49, 50), (47, 46, 61, 62), (40, 39, 54, 55), (48, 47, 62, 63), (41, 40, 55, 56), (49, 48, 63, 64), (42, 41, 56, 57), (50, 49, 64, 65), (43, 42, 57, 58), (519, 526, 495, 496), (306, 50, 65), (44, 43, 58, 59), (37, 36, 51, 52), (45, 44, 59, 60), (38, 37, 52, 53), (46, 45, 60, 61), (39, 38, 53, 54), (523, 534, 498, 499), (306, 65, 80), (59, 58, 73, 74), (52, 51, 66, 67), (60, 59, 74, 75), (53, 52, 67, 68), (61, 60, 75, 76), (54, 53, 68, 69), (62, 61, 76, 77), (55, 54, 69, 70), (63, 62, 77, 78), (56, 55, 70, 71), (64, 63, 78, 79), (57, 56, 71, 72), (65, 64, 79, 80), (58, 57, 72, 73), (70, 69, 84, 85), (78, 77, 92, 93), (71, 70, 85, 86), (79, 78, 93, 94), (72, 71, 86, 87), (80, 79, 94, 95), (73, 72, 87, 88), (506, 507, 603, 601, 598), (602, 516, 532, 599, 600), (306, 80, 95), (74, 73, 88, 89), (67, 66, 81, 82), (75, 74, 89, 90), (68, 67, 82, 83), (76, 75, 90, 91), (69, 68, 83, 84), (77, 76, 91, 92), (89, 88, 103, 104), (82, 81, 96, 97), (90, 89, 104, 105), (83, 82, 97, 98), (91, 90, 105, 106), (84, 83, 98, 99), (92, 91, 106, 107), (85, 84, 99, 100), (93, 92, 107, 108), (86, 85, 100, 101), (94, 93, 108, 109), (87, 86, 101, 102), (95, 94, 109, 110), (88, 87, 102, 103), (606, 490, 491, 609, 607), (608, 518, 536, 605, 604), (306, 95, 110), (108, 107, 122, 123), (101, 100, 115, 116), (109, 108, 123, 124), (102, 101, 116, 117), (110, 109, 124, 125), (103, 102, 117, 118), (531, 528, 482, 481), (306, 110, 125), (104, 103, 118, 119), (97, 96, 111, 112), (105, 104, 119, 120), (98, 97, 112, 113), (106, 105, 120, 121), (99, 98, 113, 114), (107, 106, 121, 122), (100, 99, 114, 115), (120, 119, 134, 135), (113, 112, 127, 128), (121, 120, 135, 136), (114, 113, 128, 129), (122, 121, 136, 137), (115, 114, 129, 130), (123, 122, 137, 138), (116, 115, 130, 131), (124, 123, 138, 139), (117, 116, 131, 132), (125, 124, 139, 140), (118, 117, 132, 133), (501, 502, 615, 613, 610), (522, 538, 611, 612, 614), (306, 125, 140), (119, 118, 133, 134), (112, 111, 126, 127), (139, 138, 153, 154), (132, 131, 146, 147), (140, 139, 154, 155), (133, 132, 147, 148), (493, 494, 619, 621, 616, 582), (618, 527, 514, 581, 617, 620), (306, 140, 155), (134, 133, 148, 149), (127, 126, 141, 142), (135, 134, 149, 150), (128, 127, 142, 143), (136, 135, 150, 151), (129, 128, 143, 144), (137, 136, 151, 152), (130, 129, 144, 145), (138, 137, 152, 153), (131, 130, 145, 146), (143, 142, 157, 158), (151, 150, 165, 166), (144, 143, 158, 159), (152, 151, 166, 167), (145, 144, 159, 160), (153, 152, 167, 168), (146, 145, 160, 161), (154, 153, 168, 169), (147, 146, 161, 162), (155, 154, 169, 170), (148, 147, 162, 163), (504, 505, 627, 626, 623, 597), (533, 515, 596, 622, 625, 624), (306, 155, 170), (149, 148, 163, 164), (142, 141, 156, 157), (150, 149, 164, 165), (162, 161, 176, 177), (170, 169, 184, 185), (163, 162, 177, 178), (529, 542, 512, 513), (306, 170, 185), (164, 163, 178, 179), (157, 156, 171, 172), (165, 164, 179, 180), (158, 157, 172, 173), (166, 165, 180, 181), (159, 158, 173, 174), (167, 166, 181, 182), (160, 159, 174, 175), (168, 167, 182, 183), (161, 160, 175, 176), (169, 168, 183, 184), (181, 180, 195, 196), (174, 173, 188, 189), (182, 181, 196, 197), (175, 174, 189, 190), (183, 182, 197, 198), (176, 175, 190, 191), (184, 183, 198, 199), (177, 176, 191, 192), (185, 184, 199, 200), (178, 177, 192, 193), (628, 488, 489, 634, 635, 633), (631, 537, 544, 630, 629, 632), (306, 185, 200), (179, 178, 193, 194), (172, 171, 186, 187), (180, 179, 194, 195), (173, 172, 187, 188), (200, 199, 214, 215), (193, 192, 207, 208), (509, 510, 641, 643, 637, 636), (524, 540, 639, 638, 642, 640), (306, 200, 215), (194, 193, 208, 209), (187, 186, 201, 202), (195, 194, 209, 210), (188, 187, 202, 203), (196, 195, 210, 211), (189, 188, 203, 204), (197, 196, 211, 212), (190, 189, 204, 205), (198, 197, 212, 213), (191, 190, 205, 206), (199, 198, 213, 214), (192, 191, 206, 207), (204, 203, 218, 219), (212, 211, 226, 227), (205, 204, 219, 220), (213, 212, 227, 228), (206, 205, 220, 221), (214, 213, 228, 229), (207, 206, 221, 222), (215, 214, 229, 230), (208, 207, 222, 223), (507, 508, 647, 645, 603), (646, 541, 516, 602, 644), (306, 215, 230), (209, 208, 223, 224), (202, 201, 216, 217), (210, 209, 224, 225), (203, 202, 217, 218), (211, 210, 225, 226), (223, 222, 237, 238), (609, 491, 492, 580, 649), (579, 517, 518, 608, 648), (306, 230, 245), (224, 223, 238, 239), (217, 216, 231, 232), (225, 224, 239, 240), (218, 217, 232, 233), (226, 225, 240, 241), (219, 218, 233, 234), (227, 226, 241, 242), (220, 219, 234, 235), (228, 227, 242, 243), (221, 220, 235, 236), (229, 228, 243, 244), (222, 221, 236, 237), (230, 229, 244, 245), (242, 241, 256, 257), (235, 234, 249, 250), (243, 242, 257, 258), (236, 235, 250, 251), (244, 243, 258, 259), (237, 236, 251, 252), (245, 244, 259, 260), (238, 237, 252, 253), (535, 519, 496, 497), (306, 245, 260), (239, 238, 253, 254), (232, 231, 246, 247), (240, 239, 254, 255), (233, 232, 247, 248), (241, 240, 255, 256), (234, 233, 248, 249), (306, 260, 275), (254, 253, 268, 269), (247, 246, 261, 262), (255, 254, 269, 270), (248, 247, 262, 263), (256, 255, 270, 271), (249, 248, 263, 264), (257, 256, 271, 272), (250, 249, 264, 265), (258, 257, 272, 273), (251, 250, 265, 266), (259, 258, 273, 274), (252, 251, 266, 267), (260, 259, 274, 275), (253, 252, 267, 268), (591, 484, 485, 653, 651), (652, 525, 520, 589, 650), (273, 272, 287, 288), (266, 265, 280, 281), (274, 273, 288, 289), (267, 266, 281, 282), (275, 274, 289, 290), (268, 267, 282, 283), (502, 503, 594, 655, 615), (593, 521, 522, 614, 654), (306, 275, 290), (269, 268, 283, 284), (262, 261, 276, 277), (270, 269, 284, 285), (263, 262, 277, 278), (271, 270, 285, 286), (264, 263, 278, 279), (272, 271, 286, 287), (265, 264, 279, 280), (277, 276, 291, 292), (285, 284, 299, 300), (278, 277, 292, 293), (286, 285, 300, 301), (279, 278, 293, 294), (287, 286, 301, 302), (280, 279, 294, 295), (288, 287, 302, 303), (281, 280, 295, 296), (289, 288, 303, 304), (282, 281, 296, 297), (290, 289, 304, 305), (283, 282, 297, 298), (659, 539, 523, 499, 500, 660, 657, 656, 658), (306, 290, 305), (284, 283, 298, 299), (296, 295, 311, 312), (304, 303, 319, 320), (297, 296, 312, 313), (305, 304, 320, 321), (298, 297, 313, 314), (510, 511, 543, 524, 640, 662, 661, 663, 641), (306, 305, 321), (299, 298, 314, 315), (292, 291, 307, 308), (300, 299, 315, 316), (293, 292, 308, 309), (301, 300, 316, 317), (294, 293, 309, 310), (302, 301, 317, 318), (295, 294, 310, 311), (303, 302, 318, 319), (316, 315, 330, 331), (309, 308, 323, 324), (317, 316, 331, 332), (310, 309, 324, 325), (318, 317, 332, 333), (311, 310, 325, 326), (319, 318, 333, 334), (312, 311, 326, 327), (320, 319, 334, 335), (313, 312, 327, 328), (321, 320, 335, 336), (314, 313, 328, 329), (653, 485, 487, 667, 665), (666, 545, 525, 652, 664), (306, 321, 336), (315, 314, 329, 330), (308, 307, 322, 323), (335, 334, 349, 350), (328, 327, 342, 343), (336, 335, 350, 351), (329, 328, 343, 344), (619, 494, 495, 526, 527, 618, 669, 668, 670), (306, 336, 351), (330, 329, 344, 345), (323, 322, 337, 338), (331, 330, 345, 346), (324, 323, 338, 339), (332, 331, 346, 347), (325, 324, 339, 340), (333, 332, 347, 348), (326, 325, 340, 341), (334, 333, 348, 349), (327, 326, 341, 342), (339, 338, 353, 354), (347, 346, 361, 362), (340, 339, 354, 355), (348, 347, 362, 363), (341, 340, 355, 356), (349, 348, 363, 364), (342, 341, 356, 357), (350, 349, 364, 365), (343, 342, 357, 358), (351, 350, 365, 366), (344, 343, 358, 359), (528, 529, 513, 482), (306, 351, 366), (345, 344, 359, 360), (338, 337, 352, 353), (346, 345, 360, 361), (358, 357, 372, 373), (366, 365, 380, 381), (359, 358, 373, 374), (530, 531, 481, 483, 585, 672, 671, 673, 584), (306, 366, 381), (360, 359, 374, 375), (353, 352, 367, 368), (361, 360, 375, 376), (354, 353, 368, 369), (362, 361, 376, 377), (355, 354, 369, 370), (363, 362, 377, 378), (356, 355, 370, 371), (364, 363, 378, 379), (357, 356, 371, 372), (365, 364, 379, 380), (377, 376, 391, 392), (370, 369, 384, 385), (378, 377, 392, 393), (371, 370, 385, 386), (379, 378, 393, 394), (372, 371, 386, 387), (380, 379, 394, 395), (373, 372, 387, 388), (381, 380, 395, 396), (374, 373, 388, 389), (505, 506, 598, 675, 627), (599, 532, 533, 624, 674), (306, 381, 396), (375, 374, 389, 390), (368, 367, 382, 383), (376, 375, 390, 391), (369, 368, 383, 384), (396, 395, 410, 411), (389, 388, 403, 404), (534, 535, 497, 498), (306, 396, 411), (390, 389, 404, 405), (383, 382, 397, 398), (391, 390, 405, 406), (384, 383, 398, 399), (392, 391, 406, 407), (385, 384, 399, 400), (393, 392, 407, 408), (386, 385, 400, 401), (394, 393, 408, 409), (387, 386, 401, 402), (395, 394, 409, 410), (388, 387, 402, 403), (408, 407, 422, 423), (401, 400, 415, 416), (409, 408, 423, 424), (402, 401, 416, 417), (410, 409, 424, 425), (403, 402, 417, 418), (411, 410, 425, 426), (404, 403, 418, 419), (489, 490, 606, 677, 634), (605, 536, 537, 631, 676), (306, 411, 426), (405, 404, 419, 420), (398, 397, 412, 413), (406, 405, 420, 421), (399, 398, 413, 414), (407, 406, 421, 422), (400, 399, 414, 415), (660, 500, 501, 610, 681, 679), (611, 538, 539, 659, 678, 680), (306, 426, 441), (420, 419, 434, 435), (413, 412, 427, 428), (421, 420, 435, 436), (414, 413, 428, 429), (422, 421, 436, 437), (415, 414, 429, 430), (423, 422, 437, 438), (416, 415, 430, 431), (424, 423, 438, 439), (417, 416, 431, 432), (425, 424, 439, 440), (418, 417, 432, 433), (426, 425, 440, 441), (419, 418, 433, 434), (431, 430, 445, 446), (439, 438, 453, 454), (432, 431, 446, 447), (440, 439, 454, 455), (433, 432, 447, 448), (441, 440, 455, 456), (434, 433, 448, 449), (508, 509, 636, 683, 647), (639, 540, 541, 646, 682), (306, 441, 456), (435, 434, 449, 450), (428, 427, 442, 443), (436, 435, 450, 451), (429, 428, 443, 444), (437, 436, 451, 452), (430, 429, 444, 445), (438, 437, 452, 453), (450, 449, 464, 465), (443, 442, 457, 458), (451, 450, 465, 466), (444, 443, 458, 459), (452, 451, 466, 467), (445, 444, 459, 460), (453, 452, 467, 468), (446, 445, 460, 461), (454, 453, 468, 469), (447, 446, 461, 462), (455, 454, 469, 470), (448, 447, 462, 463), (456, 455, 470, 471), (449, 448, 463, 464), (542, 543, 511, 512), (306, 456, 471), (469, 468, 477, 478), (462, 461, 1, 475), (470, 469, 478, 479), (463, 462, 475, 2), (471, 470, 479, 480), (464, 463, 2, 3), (667, 487, 488, 628, 685), (630, 544, 545, 666, 684), (306, 471, 480), (465, 464, 3, 4), (458, 457, 472, 473), (466, 465, 4, 476), (459, 458, 473, 0), (467, 466, 476, 5), (460, 459, 0, 474), (468, 467, 5, 477), (461, 460, 474, 1), (513, 486, 482), (482, 486, 481), (481, 486, 483), (483, 486, 484), (484, 486, 485), (485, 486, 487), (487, 486, 488), (488, 486, 489), (489, 486, 490), (490, 486, 491), (491, 486, 492), (492, 486, 493), (493, 486, 494), (494, 486, 495), (495, 486, 496), (496, 486, 497), (497, 486, 498), (498, 486, 499), (499, 486, 500), (500, 486, 501), (501, 486, 502), (502, 486, 503), (503, 486, 504), (504, 486, 505), (505, 486, 506), (506, 486, 507), (507, 486, 508), (508, 486, 509), (509, 486, 510), (510, 486, 511), (511, 486, 512), (512, 486, 513), (557, 577, 545, 544), (556, 576, 543, 542), (555, 575, 541, 540), (554, 574, 539, 538), (553, 573, 537, 536), (552, 572, 535, 534), (551, 571, 533, 532), (550, 570, 531, 530), (549, 569, 529, 528), (548, 568, 527, 526), (577, 567, 525, 545), (576, 566, 524, 543), (574, 565, 523, 539), (547, 564, 522, 521), (567, 563, 520, 525), (572, 562, 519, 535), (546, 561, 518, 517), (575, 560, 516, 541), (566, 555, 540, 524), (573, 557, 544, 537), (569, 556, 542, 529), (571, 559, 515, 533), (568, 558, 514, 527), (564, 554, 538, 522), (570, 549, 528, 531), (561, 553, 536, 518), (560, 551, 532, 516), (565, 552, 534, 523), (562, 548, 526, 519), (559, 547, 521, 515), (563, 550, 530, 520), (558, 546, 517, 514), (171, 156, 546, 558), (51, 36, 550, 563), (337, 322, 547, 559), (216, 201, 548, 562), (261, 246, 552, 565), (382, 367, 551, 560), (141, 126, 553, 561), (21, 6, 549, 570), (307, 291, 554, 564), (186, 171, 558, 568), (352, 337, 559, 571), (472, 457, 556, 569), (111, 96, 557, 573), (427, 412, 555, 566), (397, 382, 560, 575), (156, 141, 561, 546), (231, 216, 562, 572), (66, 51, 563, 567), (322, 307, 564, 547), (276, 261, 565, 574), (442, 427, 566, 576), (81, 66, 567, 577), (201, 186, 568, 548), (6, 472, 569, 549), (36, 21, 570, 550), (367, 352, 571, 551), (246, 231, 572, 552), (126, 111, 573, 553), (291, 276, 574, 554), (412, 397, 575, 555), (457, 442, 576, 556), (96, 81, 577, 557), (626, 635, 634, 677, 623), (606, 607, 595, 597, 623, 677), (594, 595, 607, 609, 649, 655), (583, 613, 615, 655, 649, 580), (610, 613, 583, 582, 616, 681), (621, 679, 681, 616), (619, 670, 657, 660, 679, 621), (657, 670, 668, 656), (656, 668, 669, 658), (620, 678, 659, 658, 669, 618), (617, 680, 678, 620), (578, 612, 611, 680, 617, 581), (614, 612, 578, 579, 648, 654), (608, 604, 592, 593, 654, 648), (596, 592, 604, 605, 676, 622), (632, 625, 622, 676, 631), (624, 625, 632, 629, 674), (684, 600, 599, 674, 629, 630), (666, 664, 644, 602, 600, 684), (646, 644, 664, 652, 650, 682), (589, 590, 638, 639, 682, 650), (590, 586, 642, 638), (640, 642, 586, 584, 673, 662), (661, 662, 673, 671), (663, 661, 671, 672), (585, 587, 643, 641, 663, 672), (643, 587, 588, 637), (636, 637, 588, 591, 651, 683), (653, 665, 645, 647, 683, 651), (667, 685, 601, 603, 645, 665), (601, 685, 628, 633, 675, 598), (633, 635, 626, 627, 675)])
me_sphere_001.polygons.foreach_set('use_smooth', [True] * 660)
me_sphere_001.polygons.foreach_set('material_index', [0, 0, 0, 0, 0, 0, 0, 0, 0, 0, 0, 0, 0, 0, 0, 0, 0, 0, 0, 0, 0, 0, 0, 0, 0, 0, 0, 0, 0, 0, 0, 0, 0, 0, 0, 0, 0, 0, 0, 0, 0, 0, 0, 0, 0, 0, 0, 0, 0, 0, 0, 0, 0, 0, 0, 0, 0, 0, 0, 0, 0, 0, 0, 0, 0, 0, 0, 0, 0, 0, 0, 0, 0, 0, 0, 0, 0, 0, 0, 0, 0, 0, 0, 0, 0, 0, 0, 0, 0, 0, 0, 0, 0, 0, 0, 0, 0, 0, 0, 0, 0, 0, 0, 0, 0, 0, 0, 0, 0, 0, 0, 0, 0, 0, 0, 0, 0, 0, 0, 0, 0, 0, 0, 0, 0, 0, 0, 0, 0, 0, 0, 0, 0, 0, 0, 0, 0, 0, 0, 0, 0, 0, 0, 0, 0, 0, 0, 0, 0, 0, 0, 0, 0, 0, 0, 0, 0, 0, 0, 0, 0, 0, 0, 0, 0, 0, 0, 0, 0, 0, 0, 0, 0, 0, 0, 0, 0, 0, 0, 0, 0, 0, 0, 0, 0, 0, 0, 0, 0, 0, 0, 0, 0, 0, 0, 0, 0, 0, 0, 0, 0, 0, 0, 0, 0, 0, 0, 0, 0, 0, 0, 0, 0, 0, 0, 0, 0, 0, 0, 0, 0, 0, 0, 0, 0, 0, 0, 0, 0, 0, 0, 0, 0, 0, 0, 0, 0, 0, 0, 0, 0, 0, 0, 0, 0, 0, 0, 0, 0, 0, 0, 0, 0, 0, 0, 0, 0, 0, 0, 0, 0, 0, 0, 0, 0, 0, 0, 0, 0, 0, 0, 0, 0, 0, 0, 0, 0, 0, 0, 0, 0, 0, 0, 0, 0, 0, 0, 0, 0, 0, 0, 0, 0, 0, 0, 0, 0, 0, 0, 0, 0, 0, 0, 0, 0, 0, 0, 0, 0, 0, 0, 0, 0, 0, 0, 0, 0, 0, 0, 0, 0, 0, 0, 0, 0, 0, 0, 0, 0, 0, 0, 0, 0, 0, 0, 0, 0, 0, 0, 0, 0, 0, 0, 0, 0, 0, 0, 0, 0, 0, 0, 0, 0, 0, 0, 0, 0, 0, 0, 0, 0, 0, 0, 0, 0, 0, 0, 0, 0, 0, 0, 0, 0, 0, 0, 0, 0, 0, 0, 0, 0, 0, 0, 0, 0, 0, 0, 0, 0, 0, 0, 0, 0, 0, 0, 0, 0, 0, 0, 0, 0, 0, 0, 0, 0, 0, 0, 0, 0, 0, 0, 0, 0, 0, 0, 0, 0, 0, 0, 0, 0, 0, 0, 0, 0, 0, 0, 0, 0, 0, 0, 0, 0, 0, 0, 0, 0, 0, 0, 0, 0, 0, 0, 0, 0, 0, 0, 0, 0, 0, 0, 0, 0, 0, 0, 0, 0, 0, 0, 0, 0, 0, 0, 0, 0, 0, 0, 0, 0, 0, 0, 0, 0, 0, 0, 0, 0, 0, 0, 0, 0, 0, 0, 0, 0, 0, 0, 0, 0, 0, 0, 0, 0, 0, 0, 0, 0, 0, 0, 0, 0, 0, 0, 0, 0, 0, 0, 0, 0, 0, 0, 0, 0, 0, 0, 0, 0, 0, 0, 0, 0, 0, 0, 0, 0, 0, 0, 0, 0, 0, 0, 0, 0, 0, 0, 0, 0, 0, 0, 0, 0, 0, 0, 0, 0, 0, 0, 0, 0, 0, 0, 0, 0, 0, 0, 0, 0, 0, 0, 0, 0, 0, 0, 0, 0, 0, 0, 0, 0, 0, 0, 0, 0, 0, 0, 0, 0, 0, 0, 0, 0, 0, 0, 0, 0, 0, 0, 0, 0, 0, 0, 0, 0, 0, 0, 0, 0, 0, 0, 0, 0, 0, 0, 0, 0, 0, 0, 0, 0, 0, 0, 0, 0, 0, 0, 0, 0, 0, 0, 0, 0, 0, 0, 0, 0, 0, 0, 0, 568, 568, 568, 568, 568, 568, 568, 568, 568, 568, 568, 568, 568, 568, 568, 568, 568, 568, 568, 568, 568, 568, 568, 568, 568, 568, 568, 568, 568, 568, 568, 568])
_uv = me_sphere_001.uv_layers.new(name='UVMap')
_uv.uv.foreach_set('vector', [0.8896, 0.2759, 0.8911, 0.2713, 0.8713, 0.2552, 0.8694, 0.2596, 0.9391, 0.1755, 0.9272, 0.192, 0.9156, 0.1812, 0.9301, 0.1666, 0.8905, 0.2731, 0.8896, 0.2759, 0.8694, 0.2596, 0.8706, 0.2569, 0.9534, 0.1594, 0.9391, 0.1755, 0.9301, 0.1666, 0.9475, 0.153, 0.8931, 0.2651, 0.8905, 0.2731, 0.8706, 0.2569, 0.8738, 0.2494, 0.9709, 0.1445, 0.9534, 0.1594, 0.9475, 0.153, 0.9681, 0.141, 0.8972, 0.2538, 0.8931, 0.2651, 0.8738, 0.2494, 0.8787, 0.2385, 0.4919, 0.859, 0.4919, 0.8592, 0.4897, 0.8593, 0.4897, 0.8592, 0.4911, 0.8591, 0.4896, 0.8589, 0.4896, 0.8587, 0.4919, 0.8585, 0.4919, 0.8586, 0.491, 0.8587, 0.992, 0.1314, 0.9709, 0.1445, 0.9681, 0.141, 0.9026, 0.2401, 0.8972, 0.2538, 0.8787, 0.2385, 0.8853, 0.2256, 0.9087, 0.2259, 0.9352, 0.1804, 0.9254, 0.1709, 0.8929, 0.2123, 0.9092, 0.2248, 0.9026, 0.2401, 0.8853, 0.2256, 0.8935, 0.2113, 0.8964, 0.2559, 0.9087, 0.2259, 0.8929, 0.2123, 0.8778, 0.2406, 0.9173, 0.2086, 0.9092, 0.2248, 0.8935, 0.2113, 0.9035, 0.1963, 0.8911, 0.2713, 0.8964, 0.2559, 0.8778, 0.2406, 0.8713, 0.2552, 0.9272, 0.192, 0.9173, 0.2086, 0.9035, 0.1963, 0.9156, 0.1812, 0.8713, 0.2552, 0.8778, 0.2406, 0.8591, 0.223, 0.8514, 0.2369, 0.9156, 0.1812, 0.9035, 0.1963, 0.8902, 0.1822, 0.9047, 0.1689, 0.8694, 0.2596, 0.8713, 0.2552, 0.8514, 0.2369, 0.8492, 0.2411, 0.9301, 0.1666, 0.9156, 0.1812, 0.9047, 0.1689, 0.9221, 0.1565, 0.8706, 0.2569, 0.8694, 0.2596, 0.8492, 0.2411, 0.8505, 0.2385, 0.9475, 0.153, 0.9301, 0.1666, 0.9221, 0.1565, 0.9425, 0.1457, 0.8738, 0.2494, 0.8706, 0.2569, 0.8505, 0.2385, 0.8544, 0.2313, 0.9681, 0.141, 0.9475, 0.153, 0.9425, 0.1457, 0.966, 0.1371, 0.8787, 0.2385, 0.8738, 0.2494, 0.8544, 0.2313, 0.8603, 0.2211, 0.5038, 0.8682, 0.5034, 0.8664, 0.5036, 0.8663, 0.5037, 0.8665, 0.504, 0.8677, 0.5041, 0.8682, 0.5042, 0.8662, 0.5046, 0.8682, 0.5043, 0.8682, 0.5042, 0.8677, 0.504, 0.8665, 0.504, 0.8663, 0.992, 0.1314, 0.9681, 0.141, 0.966, 0.1371, 0.8853, 0.2256, 0.8787, 0.2385, 0.8603, 0.2211, 0.8682, 0.209, 0.8929, 0.2123, 0.9254, 0.1709, 0.9165, 0.1601, 0.8773, 0.1967, 0.8935, 0.2113, 0.8853, 0.2256, 0.8682, 0.209, 0.8781, 0.1958, 0.8778, 0.2406, 0.8929, 0.2123, 0.8773, 0.1967, 0.8591, 0.223, 0.9035, 0.1963, 0.8935, 0.2113, 0.8781, 0.1958, 0.8902, 0.1822, 0.8603, 0.2211, 0.8544, 0.2313, 0.8348, 0.2113, 0.8418, 0.2017, 0.4819, 0.8738, 0.4833, 0.8753, 0.4832, 0.8753, 0.4822, 0.8742, 0.4818, 0.8738, 0.4827, 0.8757, 0.4827, 0.8757, 0.4812, 0.8741, 0.4812, 0.8741, 0.4816, 0.8745, 0.992, 0.1314, 0.966, 0.1371, 0.9647, 0.1329, 0.8682, 0.209, 0.8603, 0.2211, 0.8418, 0.2017, 0.8512, 0.1905, 0.8773, 0.1967, 0.9165, 0.1601, 0.9088, 0.1481, 0.8621, 0.1793, 0.8781, 0.1958, 0.8682, 0.209, 0.8512, 0.1905, 0.863, 0.1785, 0.8591, 0.223, 0.8773, 0.1967, 0.8621, 0.1793, 0.8404, 0.2035, 0.8902, 0.1822, 0.8781, 0.1958, 0.863, 0.1785, 0.8775, 0.1664, 0.8514, 0.2369, 0.8591, 0.223, 0.8404, 0.2035, 0.8312, 0.2166, 0.9047, 0.1689, 0.8902, 0.1822, 0.8775, 0.1664, 0.8949, 0.1552, 0.8492, 0.2411, 0.8514, 0.2369, 0.8312, 0.2166, 0.8286, 0.2205, 0.9221, 0.1565, 0.9047, 0.1689, 0.8949, 0.1552, 0.9153, 0.1453, 0.8505, 0.2385, 0.8492, 0.2411, 0.8286, 0.2205, 0.8302, 0.2181, 0.9425, 0.1457, 0.9221, 0.1565, 0.9153, 0.1453, 0.9388, 0.1377, 0.8544, 0.2313, 0.8505, 0.2385, 0.8302, 0.2181, 0.8348, 0.2113, 0.966, 0.1371, 0.9425, 0.1457, 0.9388, 0.1377, 0.9647, 0.1329, 0.8949, 0.1552, 0.8775, 0.1664, 0.8657, 0.1492, 0.8863, 0.1402, 0.8286, 0.2205, 0.8312, 0.2166, 0.8104, 0.1945, 0.8074, 0.1983, 0.9153, 0.1453, 0.8949, 0.1552, 0.8863, 0.1402, 0.9102, 0.1333, 0.8302, 0.2181, 0.8286, 0.2205, 0.8074, 0.1983, 0.8093, 0.196, 0.9388, 0.1377, 0.9153, 0.1453, 0.9102, 0.1333, 0.9366, 0.1293, 0.8348, 0.2113, 0.8302, 0.2181, 0.8093, 0.196, 0.8146, 0.1896, 0.9647, 0.1329, 0.9388, 0.1377, 0.9366, 0.1293, 0.9644, 0.1286, 0.8418, 0.2017, 0.8348, 0.2113, 0.8146, 0.1896, 0.823, 0.1806, 0.4834, 0.8614, 0.4853, 0.8602, 0.4857, 0.8607, 0.484, 0.8618, 0.992, 0.1314, 0.9647, 0.1329, 0.9644, 0.1286, 0.8512, 0.1905, 0.8418, 0.2017, 0.823, 0.1806, 0.8342, 0.1703, 0.8621, 0.1793, 0.9088, 0.1481, 0.9027, 0.1351, 0.8472, 0.1603, 0.863, 0.1785, 0.8512, 0.1905, 0.8342, 0.1703, 0.8484, 0.1595, 0.8404, 0.2035, 0.8621, 0.1793, 0.8472, 0.1603, 0.8213, 0.1823, 0.8775, 0.1664, 0.863, 0.1785, 0.8484, 0.1595, 0.8657, 0.1492, 0.8312, 0.2166, 0.8404, 0.2035, 0.8213, 0.1823, 0.8104, 0.1945, 0.4798, 0.8664, 0.4806, 0.8646, 0.4813, 0.8648, 0.4805, 0.8666, 0.992, 0.1314, 0.9644, 0.1286, 0.9653, 0.1243, 0.8342, 0.1703, 0.823, 0.1806, 0.8036, 0.158, 0.817, 0.1486, 0.8472, 0.1603, 0.9027, 0.1351, 0.8988, 0.1215, 0.8328, 0.1398, 0.8484, 0.1595, 0.8342, 0.1703, 0.817, 0.1486, 0.8341, 0.1392, 0.8213, 0.1823, 0.8472, 0.1603, 0.8328, 0.1398, 0.8016, 0.1596, 0.8657, 0.1492, 0.8484, 0.1595, 0.8341, 0.1392, 0.8551, 0.1308, 0.8104, 0.1945, 0.8213, 0.1823, 0.8016, 0.1596, 0.7886, 0.1711, 0.8863, 0.1402, 0.8657, 0.1492, 0.8551, 0.1308, 0.8797, 0.1244, 0.8074, 0.1983, 0.8104, 0.1945, 0.7886, 0.1711, 0.7851, 0.1747, 0.9102, 0.1333, 0.8863, 0.1402, 0.8797, 0.1244, 0.9073, 0.1208, 0.8093, 0.196, 0.8074, 0.1983, 0.7851, 0.1747, 0.7873, 0.1725, 0.9366, 0.1293, 0.9102, 0.1333, 0.9073, 0.1208, 0.9364, 0.1207, 0.8146, 0.1896, 0.8093, 0.196, 0.7873, 0.1725, 0.7936, 0.1664, 0.9644, 0.1286, 0.9366, 0.1293, 0.9364, 0.1207, 0.9653, 0.1243, 0.823, 0.1806, 0.8146, 0.1896, 0.7936, 0.1664, 0.8036, 0.158, 0.7851, 0.1747, 0.7886, 0.1711, 0.765, 0.1467, 0.7608, 0.1501, 0.9073, 0.1208, 0.8797, 0.1244, 0.8758, 0.1078, 0.9074, 0.108, 0.7873, 0.1725, 0.7851, 0.1747, 0.7608, 0.1501, 0.7634, 0.148, 0.9364, 0.1207, 0.9073, 0.1208, 0.9074, 0.108, 0.9386, 0.1122, 0.7936, 0.1664, 0.7873, 0.1725, 0.7634, 0.148, 0.7709, 0.1422, 0.9653, 0.1243, 0.9364, 0.1207, 0.9386, 0.1122, 0.9672, 0.1202, 0.8036, 0.158, 0.7936, 0.1664, 0.7709, 0.1422, 0.7829, 0.1343, 0.4873, 0.8774, 0.4897, 0.878, 0.4896, 0.8781, 0.489, 0.8779, 0.4873, 0.8775, 0.4895, 0.8785, 0.4895, 0.8786, 0.487, 0.878, 0.487, 0.8779, 0.4888, 0.8784, 0.992, 0.1314, 0.9653, 0.1243, 0.9672, 0.1202, 0.817, 0.1486, 0.8036, 0.158, 0.7829, 0.1343, 0.7994, 0.1257, 0.8328, 0.1398, 0.8988, 0.1215, 0.8978, 0.1076, 0.8188, 0.1182, 0.8341, 0.1392, 0.817, 0.1486, 0.7994, 0.1257, 0.8205, 0.1176, 0.8016, 0.1596, 0.8328, 0.1398, 0.8188, 0.1182, 0.7805, 0.1357, 0.8551, 0.1308, 0.8341, 0.1392, 0.8205, 0.1176, 0.8462, 0.1113, 0.7886, 0.1711, 0.8016, 0.1596, 0.7805, 0.1357, 0.765, 0.1467, 0.8797, 0.1244, 0.8551, 0.1308, 0.8462, 0.1113, 0.8758, 0.1078, 0.7994, 0.1257, 0.7829, 0.1343, 0.76, 0.1097, 0.7807, 0.1018, 0.8188, 0.1182, 0.8978, 0.1076, 0.9012, 0.09374, 0.8055, 0.09549, 0.8205, 0.1176, 0.7994, 0.1257, 0.7807, 0.1018, 0.8076, 0.09509, 0.7805, 0.1357, 0.8188, 0.1182, 0.8055, 0.09549, 0.757, 0.111, 0.8462, 0.1113, 0.8205, 0.1176, 0.8076, 0.09509, 0.8402, 0.09111, 0.765, 0.1467, 0.7805, 0.1357, 0.757, 0.111, 0.738, 0.1217, 0.8758, 0.1078, 0.8462, 0.1113, 0.8402, 0.09111, 0.8761, 0.09108, 0.7608, 0.1501, 0.765, 0.1467, 0.738, 0.1217, 0.733, 0.1251, 0.9074, 0.108, 0.8758, 0.1078, 0.8761, 0.09108, 0.9117, 0.09556, 0.7634, 0.148, 0.7608, 0.1501, 0.733, 0.1251, 0.7361, 0.123, 0.9386, 0.1122, 0.9074, 0.108, 0.9117, 0.09556, 0.9437, 0.1043, 0.7709, 0.1422, 0.7634, 0.148, 0.7361, 0.123, 0.7452, 0.1173, 0.9672, 0.1202, 0.9386, 0.1122, 0.9437, 0.1043, 0.9704, 0.1166, 0.7829, 0.1343, 0.7709, 0.1422, 0.7452, 0.1173, 0.76, 0.1097, 0.4962, 0.8597, 0.4962, 0.8598, 0.4941, 0.8593, 0.4941, 0.8592, 0.4947, 0.8594, 0.4942, 0.8587, 0.4942, 0.8587, 0.4964, 0.8592, 0.4964, 0.8592, 0.4948, 0.8589, 0.992, 0.1314, 0.9672, 0.1202, 0.9704, 0.1166, 0.9117, 0.09556, 0.8761, 0.09108, 0.8833, 0.07473, 0.9216, 0.08406, 0.7361, 0.123, 0.733, 0.1251, 0.6988, 0.1004, 0.7025, 0.0982, 0.9437, 0.1043, 0.9117, 0.09556, 0.9216, 0.08406, 0.9518, 0.0974, 0.7452, 0.1173, 0.7361, 0.123, 0.7025, 0.0982, 0.7137, 0.0923, 0.9704, 0.1166, 0.9437, 0.1043, 0.9518, 0.0974, 0.9747, 0.1135, 0.76, 0.1097, 0.7452, 0.1173, 0.7137, 0.0923, 0.7324, 0.08464, 0.5046, 0.8702, 0.504, 0.8721, 0.5033, 0.8719, 0.5038, 0.8701, 0.992, 0.1314, 0.9704, 0.1166, 0.9747, 0.1135, 0.7807, 0.1018, 0.76, 0.1097, 0.7324, 0.08464, 0.7597, 0.07712, 0.8055, 0.09549, 0.9012, 0.09374, 0.9109, 0.08077, 0.7933, 0.07203, 0.8076, 0.09509, 0.7807, 0.1018, 0.7597, 0.07712, 0.7961, 0.07177, 0.757, 0.111, 0.8055, 0.09549, 0.7933, 0.07203, 0.7286, 0.086, 0.8402, 0.09111, 0.8076, 0.09509, 0.7961, 0.07177, 0.8394, 0.07057, 0.738, 0.1217, 0.757, 0.111, 0.7286, 0.086, 0.7048, 0.09686, 0.8761, 0.09108, 0.8402, 0.09111, 0.8394, 0.07057, 0.8833, 0.07473, 0.733, 0.1251, 0.738, 0.1217, 0.7048, 0.09686, 0.6988, 0.1004, 0.7961, 0.07177, 0.7597, 0.07712, 0.7327, 0.05209, 0.7879, 0.04791, 0.7286, 0.086, 0.7933, 0.07203, 0.7835, 0.04801, 0.689, 0.0615, 0.8394, 0.07057, 0.7961, 0.07177, 0.7879, 0.04791, 0.85, 0.05042, 0.7048, 0.09686, 0.7286, 0.086, 0.689, 0.0615, 0.6594, 0.07354, 0.8833, 0.07473, 0.8394, 0.07057, 0.85, 0.05042, 0.9021, 0.05994, 0.6988, 0.1004, 0.7048, 0.09686, 0.6594, 0.07354, 0.6525, 0.07749, 0.9216, 0.08406, 0.8833, 0.07473, 0.9021, 0.05994, 0.9387, 0.07446, 0.7025, 0.0982, 0.6988, 0.1004, 0.6525, 0.07749, 0.6567, 0.07503, 0.9518, 0.0974, 0.9216, 0.08406, 0.9387, 0.07446, 0.9632, 0.09197, 0.7137, 0.0923, 0.7025, 0.0982, 0.6567, 0.07503, 0.67, 0.06847, 0.9747, 0.1135, 0.9518, 0.0974, 0.9632, 0.09197, 0.98, 0.1112, 0.7324, 0.08464, 0.7137, 0.0923, 0.67, 0.06847, 0.694, 0.06, 0.4803, 0.8703, 0.4808, 0.8721, 0.4807, 0.8721, 0.4805, 0.8714, 0.4801, 0.8703, 0.4801, 0.8723, 0.4795, 0.8704, 0.4797, 0.8703, 0.48, 0.8715, 0.4802, 0.8723, 0.992, 0.1314, 0.9747, 0.1135, 0.98, 0.1112, 0.7597, 0.07712, 0.7324, 0.08464, 0.694, 0.06, 0.7327, 0.05209, 0.7933, 0.07203, 0.9109, 0.08077, 0.9292, 0.06971, 0.7835, 0.04801, 0.9632, 0.09197, 0.9387, 0.07446, 0.9635, 0.068, 0.9772, 0.08851, 0.67, 0.06847, 0.6567, 0.07503, 0.587, 0.05664, 0.5992, 0.04875, 0.98, 0.1112, 0.9632, 0.09197, 0.9772, 0.08851, 0.986, 0.1097, 0.694, 0.06, 0.67, 0.06847, 0.5992, 0.04875, 0.6254, 0.03807, 0.4897, 0.8593, 0.4876, 0.8599, 0.4875, 0.8596, 0.4881, 0.8595, 0.4895, 0.8592, 0.4897, 0.8592, 0.4875, 0.8595, 0.4874, 0.8593, 0.4896, 0.8587, 0.4896, 0.8589, 0.4894, 0.8589, 0.488, 0.8593, 0.992, 0.1314, 0.98, 0.1112, 0.986, 0.1097, 0.7327, 0.05209, 0.694, 0.06, 0.6254, 0.03807, 0.6827, 0.02758, 0.7835, 0.04801, 0.9292, 0.06971, 0.9577, 0.06206, 0.7834, 0.02373, 0.7879, 0.04791, 0.7327, 0.05209, 0.6827, 0.02758, 0.7921, 0.02388, 0.689, 0.0615, 0.7835, 0.04801, 0.7834, 0.02373, 0.6194, 0.04, 0.85, 0.05042, 0.7879, 0.04791, 0.7921, 0.02388, 0.8907, 0.03267, 0.6594, 0.07354, 0.689, 0.0615, 0.6194, 0.04, 0.5894, 0.05488, 0.9021, 0.05994, 0.85, 0.05042, 0.8907, 0.03267, 0.9394, 0.04886, 0.6525, 0.07749, 0.6594, 0.07354, 0.5894, 0.05488, 0.5835, 0.05954, 0.9387, 0.07446, 0.9021, 0.05994, 0.9394, 0.04886, 0.9635, 0.068, 0.6567, 0.07503, 0.6525, 0.07749, 0.5835, 0.05954, 0.587, 0.05664, 0.6194, 0.04, 0.7834, 0.02373, 1.04, 0.004334, 0.4836, 0.03032, 0.8907, 0.03267, 0.7921, 0.02388, 1.028, 0.005597, 0.999, 0.02462, 0.5894, 0.05488, 0.6194, 0.04, 0.4836, 0.03032, 0.4861, 0.04758, 0.9394, 0.04886, 0.8907, 0.03267, 0.999, 0.02462, 0.9952, 0.04484, 0.5835, 0.05954, 0.5894, 0.05488, 0.4861, 0.04758, 0.4866, 0.05269, 0.9635, 0.068, 0.9394, 0.04886, 0.9952, 0.04484, 0.9937, 0.06585, 0.587, 0.05664, 0.5835, 0.05954, 0.4866, 0.05269, 0.4863, 0.04953, 0.9772, 0.08851, 0.9635, 0.068, 0.9937, 0.06585, 0.9929, 0.08741, 0.5992, 0.04875, 0.587, 0.05664, 0.4863, 0.04953, 0.4854, 0.04068, 0.986, 0.1097, 0.9772, 0.08851, 0.9929, 0.08741, 0.9924, 0.1093, 0.6254, 0.03807, 0.5992, 0.04875, 0.4854, 0.04068, 0.483, 0.02788, 0.4833, 0.8753, 0.4852, 0.8765, 0.4851, 0.8765, 0.4851, 0.8765, 0.4835, 0.8755, 0.4832, 0.8753, 0.4847, 0.877, 0.4827, 0.8757, 0.4827, 0.8757, 0.483, 0.8758, 0.4847, 0.877, 0.4847, 0.877, 0.992, 0.1314, 0.986, 0.1097, 0.9924, 0.1093, 0.6827, 0.02758, 0.6254, 0.03807, 0.483, 0.02788, 0.4734, 0.0123, 0.7834, 0.02373, 0.9577, 0.06206, 0.994, 0.05947, 1.04, 0.004334, 0.7921, 0.02388, 0.6827, 0.02758, 0.4734, 0.0123, 1.028, 0.005597, 0.4854, 0.04068, 0.4863, 0.04953, 0.3881, 0.05819, 0.3754, 0.05046, 0.9924, 0.1093, 0.9929, 0.08741, 1.008, 0.08877, 0.9987, 0.1099, 0.483, 0.02788, 0.4854, 0.04068, 0.3754, 0.05046, 0.3487, 0.04008, 0.503, 0.8739, 0.5015, 0.8755, 0.5009, 0.8751, 0.5023, 0.8736, 0.992, 0.1314, 0.9924, 0.1093, 0.9987, 0.1099, 0.4734, 0.0123, 0.483, 0.02788, 0.3487, 0.04008, 0.2933, 0.03007, 1.04, 0.004334, 0.994, 0.05947, 1.03, 0.06265, 1.202, 0.02628, 0.02839, 0.005597, 0.4734, 0.0123, 0.2933, 0.03007, 0.194, 0.02639, 0.4836, 0.03032, 0.03975, 0.004334, 0.2019, 0.02628, 0.3548, 0.04195, 0.999, 0.02462, 1.028, 0.005597, 1.194, 0.02639, 1.1, 0.03428, 0.4861, 0.04758, 0.4836, 0.03032, 0.3548, 0.04195, 0.3856, 0.05646, 0.9952, 0.04484, 0.999, 0.02462, 1.1, 0.03428, 1.05, 0.04976, 0.4866, 0.05269, 0.4861, 0.04758, 0.3856, 0.05646, 0.3919, 0.06103, 0.9937, 0.06585, 0.9952, 0.04484, 1.05, 0.04976, 1.023, 0.0685, 0.4863, 0.04953, 0.4866, 0.05269, 0.3919, 0.06103, 0.3881, 0.05819, 0.9929, 0.08741, 0.9937, 0.06585, 1.023, 0.0685, 1.008, 0.08877, 0.1002, 0.03428, 0.194, 0.02639, 0.1956, 0.05044, 0.1361, 0.05248, 0.3856, 0.05646, 0.3548, 0.04195, 0.29, 0.06401, 0.3189, 0.07586, 0.04959, 0.04976, 0.1002, 0.03428, 0.1361, 0.05248, 0.08462, 0.06137, 0.3919, 0.06103, 0.3856, 0.05646, 0.3189, 0.07586, 0.3258, 0.07975, 0.02348, 0.0685, 0.04959, 0.04976, 0.08462, 0.06137, 0.04753, 0.07535, 0.3881, 0.05819, 0.3919, 0.06103, 0.3258, 0.07975, 0.3217, 0.07733, 0.008376, 0.08877, 0.02348, 0.0685, 0.04753, 0.07535, 0.0222, 0.09245, 0.3754, 0.05046, 0.3881, 0.05819, 0.3217, 0.07733, 0.3085, 0.07086, 0.9987, 0.1099, 1.008, 0.08877, 1.022, 0.09245, 1.005, 0.1114, 0.3487, 0.04008, 0.3754, 0.05046, 0.3085, 0.07086, 0.2851, 0.06253, 0.5, 0.8617, 0.4999, 0.8617, 0.4981, 0.8606, 0.4982, 0.8605, 0.4982, 0.8605, 0.4997, 0.8615, 0.4985, 0.8601, 0.4985, 0.8601, 0.5004, 0.8612, 0.5004, 0.8613, 0.5001, 0.8611, 0.4985, 0.8601, 0.992, 0.1314, 0.9987, 0.1099, 1.005, 0.1114, 0.2933, 0.03007, 0.3487, 0.04008, 0.2851, 0.06253, 0.248, 0.05473, 0.2019, 0.02628, 0.02977, 0.06265, 0.05725, 0.07074, 0.1997, 0.05056, 0.194, 0.02639, 0.2933, 0.03007, 0.248, 0.05473, 0.1956, 0.05044, 0.3548, 0.04195, 0.2019, 0.02628, 0.1997, 0.05056, 0.29, 0.06401, 0.004637, 0.1114, 0.0222, 0.09245, 0.03323, 0.09807, 0.009821, 0.1138, 0.2851, 0.06253, 0.3085, 0.07086, 0.2666, 0.0949, 0.2484, 0.08727, 0.4946, 0.8779, 0.497, 0.8773, 0.4971, 0.8776, 0.4965, 0.8777, 0.4949, 0.878, 0.4947, 0.8781, 0.4973, 0.8779, 0.4948, 0.8785, 0.4948, 0.8784, 0.495, 0.8783, 0.4966, 0.8779, 0.4972, 0.8777, 0.992, 0.1314, 1.005, 0.1114, 1.01, 0.1138, 0.248, 0.05473, 0.2851, 0.06253, 0.2484, 0.08727, 0.2219, 0.07974, 0.1997, 0.05056, 0.05725, 0.07074, 0.07452, 0.08207, 0.1895, 0.07453, 0.1956, 0.05044, 0.248, 0.05473, 0.2219, 0.07974, 0.1868, 0.07425, 0.29, 0.06401, 0.1997, 0.05056, 0.1895, 0.07453, 0.2521, 0.08863, 0.1361, 0.05248, 0.1956, 0.05044, 0.1868, 0.07425, 0.1449, 0.07274, 0.3189, 0.07586, 0.29, 0.06401, 0.2521, 0.08863, 0.2753, 0.09943, 0.08462, 0.06137, 0.1361, 0.05248, 0.1449, 0.07274, 0.1019, 0.07641, 0.3258, 0.07975, 0.3189, 0.07586, 0.2753, 0.09943, 0.2812, 0.103, 0.04753, 0.07535, 0.08462, 0.06137, 0.1019, 0.07641, 0.0638, 0.0852, 0.3217, 0.07733, 0.3258, 0.07975, 0.2812, 0.103, 0.2776, 0.1008, 0.0222, 0.09245, 0.04753, 0.07535, 0.0638, 0.0852, 0.03323, 0.09807, 0.3085, 0.07086, 0.3217, 0.07733, 0.2776, 0.1008, 0.2666, 0.0949, 0.2753, 0.09943, 0.2521, 0.08863, 0.2243, 0.1137, 0.243, 0.1243, 0.1019, 0.07641, 0.1449, 0.07274, 0.1434, 0.09326, 0.1082, 0.09284, 0.2812, 0.103, 0.2753, 0.09943, 0.243, 0.1243, 0.2479, 0.1278, 0.0638, 0.0852, 0.1019, 0.07641, 0.1082, 0.09284, 0.07303, 0.09684, 0.2776, 0.1008, 0.2812, 0.103, 0.2479, 0.1278, 0.2449, 0.1256, 0.03323, 0.09807, 0.0638, 0.0852, 0.07303, 0.09684, 0.04105, 0.1051, 0.2666, 0.0949, 0.2776, 0.1008, 0.2449, 0.1256, 0.2359, 0.1199, 0.009821, 0.1138, 0.03323, 0.09807, 0.04105, 0.1051, 0.01401, 0.1169, 0.2484, 0.08727, 0.2666, 0.0949, 0.2359, 0.1199, 0.2214, 0.1123, 0.4897, 0.878, 0.4921, 0.8781, 0.4921, 0.8783, 0.4911, 0.8782, 0.4896, 0.8781, 0.4922, 0.8787, 0.4922, 0.8788, 0.4895, 0.8786, 0.4895, 0.8785, 0.491, 0.8786, 0.992, 0.1314, 1.01, 0.1138, 1.014, 0.1169, 0.2219, 0.07974, 0.2484, 0.08727, 0.2214, 0.1123, 0.2013, 0.1043, 0.1895, 0.07453, 0.07452, 0.08207, 0.0834, 0.09517, 0.1772, 0.09792, 0.1868, 0.07425, 0.2219, 0.07974, 0.2013, 0.1043, 0.1751, 0.0975, 0.2521, 0.08863, 0.1895, 0.07453, 0.1772, 0.09792, 0.2243, 0.1137, 0.1449, 0.07274, 0.1868, 0.07425, 0.1751, 0.0975, 0.1434, 0.09326, 0.2214, 0.1123, 0.2359, 0.1199, 0.2106, 0.1447, 0.1988, 0.1368, 0.4941, 0.8592, 0.4941, 0.8593, 0.4919, 0.8592, 0.4919, 0.859, 0.4928, 0.8591, 0.4919, 0.8586, 0.4919, 0.8585, 0.4942, 0.8587, 0.4942, 0.8587, 0.4929, 0.8587, 0.992, 0.1314, 1.014, 0.1169, 1.017, 0.1206, 0.2013, 0.1043, 0.2214, 0.1123, 0.1988, 0.1368, 0.1828, 0.1281, 0.1772, 0.09792, 0.0834, 0.09517, 0.08627, 0.109, 0.1638, 0.1205, 0.1751, 0.0975, 0.2013, 0.1043, 0.1828, 0.1281, 0.1621, 0.1199, 0.2243, 0.1137, 0.1772, 0.09792, 0.1638, 0.1205, 0.2012, 0.1383, 0.1434, 0.09326, 0.1751, 0.0975, 0.1621, 0.1199, 0.137, 0.1134, 0.243, 0.1243, 0.2243, 0.1137, 0.2012, 0.1383, 0.2164, 0.1493, 0.1082, 0.09284, 0.1434, 0.09326, 0.137, 0.1134, 0.108, 0.1096, 0.2479, 0.1278, 0.243, 0.1243, 0.2164, 0.1493, 0.2206, 0.1528, 0.07303, 0.09684, 0.1082, 0.09284, 0.108, 0.1096, 0.07679, 0.1094, 0.2449, 0.1256, 0.2479, 0.1278, 0.2206, 0.1528, 0.218, 0.1506, 0.04105, 0.1051, 0.07303, 0.09684, 0.07679, 0.1094, 0.04575, 0.1131, 0.2359, 0.1199, 0.2449, 0.1256, 0.218, 0.1506, 0.2106, 0.1447, 0.01401, 0.1169, 0.04105, 0.1051, 0.04575, 0.1131, 0.01706, 0.1206, 0.108, 0.1096, 0.137, 0.1134, 0.1279, 0.1328, 0.1037, 0.1261, 0.2206, 0.1528, 0.2164, 0.1493, 0.193, 0.1736, 0.1965, 0.1772, 0.07679, 0.1094, 0.108, 0.1096, 0.1037, 0.1261, 0.07655, 0.1221, 0.218, 0.1506, 0.2206, 0.1528, 0.1965, 0.1772, 0.1944, 0.175, 0.04575, 0.1131, 0.07679, 0.1094, 0.07655, 0.1221, 0.04767, 0.1216, 0.2106, 0.1447, 0.218, 0.1506, 0.1944, 0.175, 0.1881, 0.1689, 0.01706, 0.1206, 0.04575, 0.1131, 0.04767, 0.1216, 0.01892, 0.1247, 0.1988, 0.1368, 0.2106, 0.1447, 0.1881, 0.1689, 0.1784, 0.1605, 0.4819, 0.8629, 0.4834, 0.8614, 0.484, 0.8618, 0.4825, 0.8632, 0.992, 0.1314, 1.017, 0.1206, 1.019, 0.1247, 0.1828, 0.1281, 0.1988, 0.1368, 0.1784, 0.1605, 0.1652, 0.1509, 0.1638, 0.1205, 0.08627, 0.109, 0.08497, 0.123, 0.1497, 0.142, 0.1621, 0.1199, 0.1828, 0.1281, 0.1652, 0.1509, 0.1484, 0.1414, 0.2012, 0.1383, 0.1638, 0.1205, 0.1497, 0.142, 0.1803, 0.162, 0.137, 0.1134, 0.1621, 0.1199, 0.1484, 0.1414, 0.1279, 0.1328, 0.2164, 0.1493, 0.2012, 0.1383, 0.1803, 0.162, 0.193, 0.1736, 0.992, 0.1314, 1.019, 0.1247, 1.02, 0.129, 0.1652, 0.1509, 0.1784, 0.1605, 0.159, 0.1829, 0.148, 0.1725, 0.1497, 0.142, 0.08497, 0.123, 0.08076, 0.1365, 0.1352, 0.1624, 0.1484, 0.1414, 0.1652, 0.1509, 0.148, 0.1725, 0.1342, 0.1616, 0.1803, 0.162, 0.1497, 0.142, 0.1352, 0.1624, 0.1607, 0.1846, 0.1279, 0.1328, 0.1484, 0.1414, 0.1342, 0.1616, 0.1171, 0.1511, 0.193, 0.1736, 0.1803, 0.162, 0.1607, 0.1846, 0.1714, 0.1969, 0.1037, 0.1261, 0.1279, 0.1328, 0.1171, 0.1511, 0.09686, 0.1419, 0.1965, 0.1772, 0.193, 0.1736, 0.1714, 0.1969, 0.1743, 0.2007, 0.07655, 0.1221, 0.1037, 0.1261, 0.09686, 0.1419, 0.07339, 0.1346, 0.1944, 0.175, 0.1965, 0.1772, 0.1743, 0.2007, 0.1725, 0.1984, 0.04767, 0.1216, 0.07655, 0.1221, 0.07339, 0.1346, 0.04726, 0.1302, 0.1881, 0.1689, 0.1944, 0.175, 0.1725, 0.1984, 0.1672, 0.1919, 0.01892, 0.1247, 0.04767, 0.1216, 0.04726, 0.1302, 0.01962, 0.129, 0.1784, 0.1605, 0.1881, 0.1689, 0.1672, 0.1919, 0.159, 0.1829, 0.5036, 0.8663, 0.5034, 0.8664, 0.5026, 0.8647, 0.5027, 0.8646, 0.5031, 0.8653, 0.5032, 0.8644, 0.5033, 0.8644, 0.5042, 0.8662, 0.504, 0.8663, 0.5035, 0.8651, 0.07339, 0.1346, 0.09686, 0.1419, 0.08819, 0.1567, 0.06808, 0.1465, 0.1725, 0.1984, 0.1743, 0.2007, 0.1532, 0.2228, 0.1517, 0.2203, 0.04726, 0.1302, 0.07339, 0.1346, 0.06808, 0.1465, 0.04494, 0.1385, 0.1672, 0.1919, 0.1725, 0.1984, 0.1517, 0.2203, 0.1472, 0.2135, 0.01962, 0.129, 0.04726, 0.1302, 0.04494, 0.1385, 0.01925, 0.1333, 0.159, 0.1829, 0.1672, 0.1919, 0.1472, 0.2135, 0.1403, 0.2038, 0.4808, 0.8721, 0.4819, 0.8738, 0.4818, 0.8738, 0.4811, 0.8729, 0.4807, 0.8721, 0.4812, 0.8741, 0.4812, 0.8741, 0.4801, 0.8723, 0.4802, 0.8723, 0.4806, 0.873, 0.992, 0.1314, 1.02, 0.129, 1.019, 0.1333, 0.148, 0.1725, 0.159, 0.1829, 0.1403, 0.2038, 0.1311, 0.1925, 0.1352, 0.1624, 0.08076, 0.1365, 0.07445, 0.1494, 0.1203, 0.1812, 0.1342, 0.1616, 0.148, 0.1725, 0.1311, 0.1925, 0.1194, 0.1804, 0.1607, 0.1846, 0.1352, 0.1624, 0.1203, 0.1812, 0.1416, 0.2057, 0.1171, 0.1511, 0.1342, 0.1616, 0.1194, 0.1804, 0.1052, 0.1682, 0.1714, 0.1969, 0.1607, 0.1846, 0.1416, 0.2057, 0.1507, 0.2188, 0.09686, 0.1419, 0.1171, 0.1511, 0.1052, 0.1682, 0.08819, 0.1567, 0.1743, 0.2007, 0.1714, 0.1969, 0.1507, 0.2188, 0.1532, 0.2228, 0.1203, 0.1812, 0.07445, 0.1494, 0.0666, 0.1613, 0.1051, 0.1985, 0.1194, 0.1804, 0.1311, 0.1925, 0.114, 0.2108, 0.1043, 0.1975, 0.1416, 0.2057, 0.1203, 0.1812, 0.1051, 0.1985, 0.1229, 0.225, 0.1052, 0.1682, 0.1194, 0.1804, 0.1043, 0.1975, 0.0925, 0.1838, 0.1507, 0.2188, 0.1416, 0.2057, 0.1229, 0.225, 0.1306, 0.2389, 0.08819, 0.1567, 0.1052, 0.1682, 0.0925, 0.1838, 0.07821, 0.1703, 0.1532, 0.2228, 0.1507, 0.2188, 0.1306, 0.2389, 0.1327, 0.2431, 0.06808, 0.1465, 0.08819, 0.1567, 0.07821, 0.1703, 0.06116, 0.1576, 0.1517, 0.2203, 0.1532, 0.2228, 0.1327, 0.2431, 0.1314, 0.2405, 0.04494, 0.1385, 0.06808, 0.1465, 0.06116, 0.1576, 0.04107, 0.1465, 0.1472, 0.2135, 0.1517, 0.2203, 0.1314, 0.2405, 0.1276, 0.2333, 0.01925, 0.1333, 0.04494, 0.1385, 0.04107, 0.1465, 0.01789, 0.1375, 0.1403, 0.2038, 0.1472, 0.2135, 0.1276, 0.2333, 0.1218, 0.223, 0.4797, 0.8684, 0.4794, 0.8684, 0.4798, 0.8664, 0.4805, 0.8666, 0.4802, 0.8684, 0.4799, 0.8684, 0.4799, 0.868, 0.4799, 0.8677, 0.4798, 0.868, 0.992, 0.1314, 1.019, 0.1333, 1.018, 0.1375, 0.1311, 0.1925, 0.1403, 0.2038, 0.1218, 0.223, 0.114, 0.2108, 0.1314, 0.2405, 0.1327, 0.2431, 0.1125, 0.2615, 0.1114, 0.2587, 0.04107, 0.1465, 0.06116, 0.1576, 0.05304, 0.1676, 0.03598, 0.1537, 0.1276, 0.2333, 0.1314, 0.2405, 0.1114, 0.2587, 0.1082, 0.2511, 0.01789, 0.1375, 0.04107, 0.1465, 0.03598, 0.1537, 0.01569, 0.1414, 0.1218, 0.223, 0.1276, 0.2333, 0.1082, 0.2511, 0.1033, 0.2403, 0.497, 0.8773, 0.4991, 0.8764, 0.4996, 0.8769, 0.4973, 0.8779, 0.4972, 0.8777, 0.4976, 0.8775, 0.498, 0.8773, 0.4975, 0.8774, 0.4971, 0.8776, 0.992, 0.1314, 1.018, 0.1375, 1.016, 0.1414, 0.114, 0.2108, 0.1218, 0.223, 0.1033, 0.2403, 0.09692, 0.2272, 0.1051, 0.1985, 0.0666, 0.1613, 0.05759, 0.172, 0.08952, 0.2139, 0.1043, 0.1975, 0.114, 0.2108, 0.09692, 0.2272, 0.0889, 0.2128, 0.1229, 0.225, 0.1051, 0.1985, 0.08952, 0.2139, 0.1043, 0.2423, 0.0925, 0.1838, 0.1043, 0.1975, 0.0889, 0.2128, 0.0791, 0.1977, 0.1306, 0.2389, 0.1229, 0.225, 0.1043, 0.2423, 0.1107, 0.257, 0.07821, 0.1703, 0.0925, 0.1838, 0.0791, 0.1977, 0.06727, 0.1824, 0.1327, 0.2431, 0.1306, 0.2389, 0.1107, 0.257, 0.1125, 0.2615, 0.06116, 0.1576, 0.07821, 0.1703, 0.06727, 0.1824, 0.05304, 0.1676, 0.0889, 0.2128, 0.09692, 0.2272, 0.07965, 0.2415, 0.07313, 0.2261, 0.1043, 0.2423, 0.08952, 0.2139, 0.07364, 0.2272, 0.08566, 0.2574, 0.0791, 0.1977, 0.0889, 0.2128, 0.07313, 0.2261, 0.0652, 0.2098, 0.1107, 0.257, 0.1043, 0.2423, 0.08566, 0.2574, 0.09089, 0.2729, 0.06727, 0.1824, 0.0791, 0.1977, 0.0652, 0.2098, 0.0556, 0.193, 0.1125, 0.2615, 0.1107, 0.257, 0.09089, 0.2729, 0.09235, 0.2775, 0.05304, 0.1676, 0.06727, 0.1824, 0.0556, 0.193, 0.04399, 0.1763, 0.1114, 0.2587, 0.1125, 0.2615, 0.09235, 0.2775, 0.09145, 0.2746, 0.03598, 0.1537, 0.05304, 0.1676, 0.04399, 0.1763, 0.0299, 0.1601, 0.1082, 0.2511, 0.1114, 0.2587, 0.09145, 0.2746, 0.08886, 0.2667, 0.01569, 0.1414, 0.03598, 0.1537, 0.0299, 0.1601, 0.01277, 0.1449, 0.1033, 0.2403, 0.1082, 0.2511, 0.08886, 0.2667, 0.08489, 0.2553, 0.5027, 0.8646, 0.5026, 0.8647, 0.5014, 0.8631, 0.5015, 0.863, 0.5022, 0.8639, 0.502, 0.8627, 0.502, 0.8627, 0.5033, 0.8644, 0.5032, 0.8644, 0.5027, 0.8637, 0.992, 0.1314, 1.016, 0.1414, 1.013, 0.1449, 0.09692, 0.2272, 0.1033, 0.2403, 0.08489, 0.2553, 0.07965, 0.2415, 0.08952, 0.2139, 0.05759, 0.172, 0.04772, 0.1813, 0.07364, 0.2272, 0.0299, 0.1601, 0.04399, 0.1763, 0.03424, 0.1836, 0.02307, 0.1655, 0.08886, 0.2667, 0.09145, 0.2746, 0.0715, 0.288, 0.06945, 0.2797, 0.01277, 0.1449, 0.0299, 0.1601, 0.02307, 0.1655, 0.009262, 0.1479, 0.08489, 0.2553, 0.08886, 0.2667, 0.06945, 0.2797, 0.06632, 0.2678, 0.4875, 0.8596, 0.4876, 0.8599, 0.4857, 0.8607, 0.4853, 0.8602, 0.4874, 0.8593, 0.4875, 0.8595, 0.4871, 0.8597, 0.4868, 0.8599, 0.4871, 0.8598, 0.992, 0.1314, 1.013, 0.1449, 1.009, 0.1479, 0.07965, 0.2415, 0.08489, 0.2553, 0.06632, 0.2678, 0.06221, 0.2534, 0.07364, 0.2272, 0.04772, 0.1813, 0.03717, 0.1891, 0.05749, 0.2384, 0.07313, 0.2261, 0.07965, 0.2415, 0.06221, 0.2534, 0.05709, 0.2372, 0.08566, 0.2574, 0.07364, 0.2272, 0.05749, 0.2384, 0.06693, 0.2701, 0.0652, 0.2098, 0.07313, 0.2261, 0.05709, 0.2372, 0.05088, 0.2199, 0.09089, 0.2729, 0.08566, 0.2574, 0.06693, 0.2701, 0.07106, 0.2861, 0.0556, 0.193, 0.0652, 0.2098, 0.05088, 0.2199, 0.04336, 0.2019, 0.09235, 0.2775, 0.09089, 0.2729, 0.07106, 0.2861, 0.07222, 0.2909, 0.04399, 0.1763, 0.0556, 0.193, 0.04336, 0.2019, 0.03424, 0.1836, 0.09145, 0.2746, 0.09235, 0.2775, 0.07222, 0.2909, 0.0715, 0.288, 0.06693, 0.2701, 0.05749, 0.2384, 0.04111, 0.2472, 0.04809, 0.2801, 0.05088, 0.2199, 0.05709, 0.2372, 0.04082, 0.246, 0.03624, 0.2279, 0.07106, 0.2861, 0.06693, 0.2701, 0.04809, 0.2801, 0.05115, 0.2967, 0.04336, 0.2019, 0.05088, 0.2199, 0.03624, 0.2279, 0.0307, 0.2089, 0.07222, 0.2909, 0.07106, 0.2861, 0.05115, 0.2967, 0.05201, 0.3016, 0.03424, 0.1836, 0.04336, 0.2019, 0.0307, 0.2089, 0.02396, 0.1894, 0.0715, 0.288, 0.07222, 0.2909, 0.05201, 0.3016, 0.05148, 0.2986, 0.02307, 0.1655, 0.03424, 0.1836, 0.02396, 0.1894, 0.01567, 0.1698, 0.06945, 0.2797, 0.0715, 0.288, 0.05148, 0.2986, 0.04996, 0.29, 0.009262, 0.1479, 0.02307, 0.1655, 0.01567, 0.1698, 0.005285, 0.1503, 0.06632, 0.2678, 0.06945, 0.2797, 0.04996, 0.29, 0.04764, 0.2778, 0.504, 0.8721, 0.503, 0.8739, 0.5023, 0.8736, 0.5033, 0.8719, 0.992, 0.1314, 1.009, 0.1479, 1.005, 0.1503, 0.06221, 0.2534, 0.06632, 0.2678, 0.04764, 0.2778, 0.04459, 0.2628, 0.05749, 0.2384, 0.03717, 0.1891, 0.02613, 0.1953, 0.04111, 0.2472, 0.05709, 0.2372, 0.06221, 0.2534, 0.04459, 0.2628, 0.04082, 0.246, 0.04996, 0.29, 0.05148, 0.2986, 0.03137, 0.3062, 0.03037, 0.2975, 0.005285, 0.1503, 0.01567, 0.1698, 0.007858, 0.1729, 0.0009656, 0.152, 0.04764, 0.2778, 0.04996, 0.29, 0.03037, 0.2975, 0.02884, 0.2849, 0.5046, 0.8682, 0.5046, 0.8702, 0.5038, 0.8701, 0.5038, 0.8682, 0.5041, 0.8682, 0.5042, 0.8686, 0.5042, 0.8689, 0.5043, 0.8686, 0.5043, 0.8682, 0.992, 0.1314, 1.005, 0.1503, 1.001, 0.152, 0.04459, 0.2628, 0.04764, 0.2778, 0.02884, 0.2849, 0.02684, 0.2696, 0.04111, 0.2472, 0.02613, 0.1953, 0.01474, 0.1998, 0.02456, 0.2536, 0.04082, 0.246, 0.04459, 0.2628, 0.02684, 0.2696, 0.02436, 0.2523, 0.04809, 0.2801, 0.04111, 0.2472, 0.02456, 0.2536, 0.02914, 0.2873, 0.03624, 0.2279, 0.04082, 0.246, 0.02436, 0.2523, 0.02136, 0.2336, 0.05115, 0.2967, 0.04809, 0.2801, 0.02914, 0.2873, 0.03115, 0.3043, 0.0307, 0.2089, 0.03624, 0.2279, 0.02136, 0.2336, 0.01773, 0.2139, 0.05201, 0.3016, 0.05115, 0.2967, 0.03115, 0.3043, 0.03172, 0.3093, 0.02396, 0.1894, 0.0307, 0.2089, 0.01773, 0.2139, 0.01332, 0.1936, 0.05148, 0.2986, 0.05201, 0.3016, 0.03172, 0.3093, 0.03137, 0.3062, 0.01567, 0.1698, 0.02396, 0.1894, 0.01332, 0.1936, 0.007858, 0.1729, 0.02136, 0.2336, 0.02436, 0.2523, 0.007783, 0.2561, 0.006329, 0.237, 0.03115, 0.3043, 0.02914, 0.2873, 0.0101, 0.2917, 0.01107, 0.3088, 0.01773, 0.2139, 0.02136, 0.2336, 0.006329, 0.237, 0.004573, 0.2169, 0.03172, 0.3093, 0.03115, 0.3043, 0.01107, 0.3088, 0.01135, 0.3139, 0.01332, 0.1936, 0.01773, 0.2139, 0.004573, 0.2169, 0.002433, 0.1961, 0.03137, 0.3062, 0.03172, 0.3093, 0.01135, 0.3139, 0.01118, 0.3108, 1.008, 0.1729, 1.013, 0.1936, 1.002, 0.1961, 0.9998, 0.1747, 0.03037, 0.2975, 0.03137, 0.3062, 0.01118, 0.3108, 0.01069, 0.302, 1.001, 0.152, 1.008, 0.1729, 0.9998, 0.1747, 0.9964, 0.1531, 0.02884, 0.2849, 0.03037, 0.2975, 0.01069, 0.302, 0.009951, 0.2892, 0.4852, 0.8765, 0.4873, 0.8774, 0.4873, 0.8775, 0.487, 0.8773, 0.4851, 0.8765, 0.487, 0.8779, 0.487, 0.878, 0.4847, 0.877, 0.4847, 0.877, 0.4867, 0.8778, 0.992, 0.1314, 1.001, 0.152, 0.9964, 0.1531, 0.02684, 0.2696, 0.02884, 0.2849, 0.009951, 0.2892, 0.008982, 0.2737, 0.02456, 0.2536, 0.01474, 0.1998, 0.003123, 0.2024, 0.007876, 0.2574, 0.02436, 0.2523, 0.02684, 0.2696, 0.008982, 0.2737, 0.007783, 0.2561, 0.02914, 0.2873, 0.02456, 0.2536, 0.007876, 0.2574, 0.0101, 0.2917, 0.9964, 0.1531, 0.9998, 0.1747, 0.9916, 0.1753, 0.9918, 0.1534, 1.01, 0.2892, 1.011, 0.302, 0.991, 0.3034, 0.991, 0.2906, 0.4806, 0.8646, 0.4819, 0.8629, 0.4825, 0.8632, 0.4813, 0.8648, 0.992, 0.1314, 0.9964, 0.1531, 0.9918, 0.1534, 1.009, 0.2737, 1.01, 0.2892, 0.991, 0.2906, 0.9911, 0.2749, 1.008, 0.2574, 1.003, 0.2024, 0.9914, 0.2032, 0.9911, 0.2586, 1.008, 0.2561, 1.009, 0.2737, 0.9911, 0.2749, 0.9911, 0.2573, 1.01, 0.2917, 1.008, 0.2574, 0.9911, 0.2586, 0.991, 0.293, 1.006, 0.237, 1.008, 0.2561, 0.9911, 0.2573, 0.9912, 0.2381, 1.011, 0.3088, 1.01, 0.2917, 0.991, 0.293, 0.991, 0.3103, 1.005, 0.2169, 1.006, 0.237, 0.9912, 0.2381, 0.9913, 0.2179, 1.011, 0.3139, 1.011, 0.3088, 0.991, 0.3103, 0.9909, 0.3154, 1.002, 0.1961, 1.005, 0.2169, 0.9913, 0.2179, 0.9914, 0.1969, 1.011, 0.3108, 1.011, 0.3139, 0.9909, 0.3154, 0.9909, 0.3122, 0.9998, 0.1747, 1.002, 0.1961, 0.9914, 0.1969, 0.9916, 0.1753, 1.011, 0.302, 1.011, 0.3108, 0.9909, 0.3122, 0.991, 0.3034, 0.9913, 0.2179, 0.9912, 0.2381, 0.9761, 0.2368, 0.9781, 0.2167, 0.9909, 0.3154, 0.991, 0.3103, 0.9708, 0.3085, 0.9705, 0.3136, 0.9914, 0.1969, 0.9913, 0.2179, 0.9781, 0.2167, 0.9804, 0.1959, 0.9909, 0.3122, 0.9909, 0.3154, 0.9705, 0.3136, 0.9707, 0.3105, 0.9916, 0.1753, 0.9914, 0.1969, 0.9804, 0.1959, 0.9834, 0.1746, 0.991, 0.3034, 0.9909, 0.3122, 0.9707, 0.3105, 0.9713, 0.3017, 0.9918, 0.1534, 0.9916, 0.1753, 0.9834, 0.1746, 0.9871, 0.153, 0.991, 0.2906, 0.991, 0.3034, 0.9713, 0.3017, 0.9721, 0.2889, 0.4981, 0.8606, 0.4962, 0.8598, 0.4962, 0.8597, 0.4965, 0.8598, 0.4982, 0.8605, 0.4964, 0.8592, 0.4964, 0.8592, 0.4985, 0.8601, 0.4985, 0.8601, 0.4967, 0.8594, 0.992, 0.1314, 0.9918, 0.1534, 0.9871, 0.153, 0.9911, 0.2749, 0.991, 0.2906, 0.9721, 0.2889, 0.9732, 0.2734, 0.9911, 0.2586, 0.9914, 0.2032, 0.9797, 0.2022, 0.9744, 0.2571, 0.9911, 0.2573, 0.9911, 0.2749, 0.9732, 0.2734, 0.9745, 0.2558, 0.991, 0.293, 0.9911, 0.2586, 0.9744, 0.2571, 0.9719, 0.2913, 0.9912, 0.2381, 0.9911, 0.2573, 0.9745, 0.2558, 0.9761, 0.2368, 0.991, 0.3103, 0.991, 0.293, 0.9719, 0.2913, 0.9708, 0.3085, 0.4799, 0.8684, 0.4802, 0.8684, 0.4803, 0.8703, 0.4801, 0.8703, 0.48, 0.8701, 0.4799, 0.8689, 0.4797, 0.8703, 0.4795, 0.8704, 0.4794, 0.8684, 0.4797, 0.8684, 0.4797, 0.8689, 0.4797, 0.8701, 0.992, 0.1314, 0.9871, 0.153, 0.9826, 0.1519, 0.9732, 0.2734, 0.9721, 0.2889, 0.9532, 0.2843, 0.9553, 0.269, 0.9744, 0.2571, 0.9797, 0.2022, 0.9681, 0.1994, 0.9577, 0.2531, 0.9745, 0.2558, 0.9732, 0.2734, 0.9553, 0.269, 0.9579, 0.2518, 0.9719, 0.2913, 0.9744, 0.2571, 0.9577, 0.2531, 0.9529, 0.2867, 0.9761, 0.2368, 0.9745, 0.2558, 0.9579, 0.2518, 0.9611, 0.2331, 0.9708, 0.3085, 0.9719, 0.2913, 0.9529, 0.2867, 0.9508, 0.3036, 0.9781, 0.2167, 0.9761, 0.2368, 0.9611, 0.2331, 0.9649, 0.2135, 0.9705, 0.3136, 0.9708, 0.3085, 0.9508, 0.3036, 0.9502, 0.3087, 0.9804, 0.1959, 0.9781, 0.2167, 0.9649, 0.2135, 0.9696, 0.1932, 0.9707, 0.3105, 0.9705, 0.3136, 0.9502, 0.3087, 0.9505, 0.3055, 0.9834, 0.1746, 0.9804, 0.1959, 0.9696, 0.1932, 0.9753, 0.1726, 0.9713, 0.3017, 0.9707, 0.3105, 0.9505, 0.3055, 0.9516, 0.2969, 0.9871, 0.153, 0.9834, 0.1746, 0.9753, 0.1726, 0.9826, 0.1519, 0.9721, 0.2889, 0.9713, 0.3017, 0.9516, 0.2969, 0.9532, 0.2843, 0.9502, 0.3087, 0.9508, 0.3036, 0.9308, 0.2957, 0.9299, 0.3006, 0.9696, 0.1932, 0.9649, 0.2135, 0.952, 0.2083, 0.959, 0.1889, 0.9505, 0.3055, 0.9502, 0.3087, 0.9299, 0.3006, 0.9304, 0.2976, 0.9753, 0.1726, 0.9696, 0.1932, 0.959, 0.1889, 0.9676, 0.1694, 0.9516, 0.2969, 0.9505, 0.3055, 0.9304, 0.2976, 0.932, 0.2891, 0.9826, 0.1519, 0.9753, 0.1726, 0.9676, 0.1694, 0.9783, 0.1501, 0.9532, 0.2843, 0.9516, 0.2969, 0.932, 0.2891, 0.9344, 0.2768, 0.4921, 0.8781, 0.4946, 0.8779, 0.4947, 0.8781, 0.4931, 0.8782, 0.4921, 0.8783, 0.4948, 0.8784, 0.4948, 0.8785, 0.4922, 0.8788, 0.4922, 0.8787, 0.4931, 0.8786, 0.992, 0.1314, 0.9826, 0.1519, 0.9783, 0.1501, 0.9553, 0.269, 0.9532, 0.2843, 0.9344, 0.2768, 0.9376, 0.2619, 0.9577, 0.2531, 0.9681, 0.1994, 0.9567, 0.1947, 0.9412, 0.2464, 0.9579, 0.2518, 0.9553, 0.269, 0.9376, 0.2619, 0.9415, 0.2452, 0.9529, 0.2867, 0.9577, 0.2531, 0.9412, 0.2464, 0.934, 0.2792, 0.9611, 0.2331, 0.9579, 0.2518, 0.9415, 0.2452, 0.9462, 0.2271, 0.9508, 0.3036, 0.9529, 0.2867, 0.934, 0.2792, 0.9308, 0.2957, 0.9649, 0.2135, 0.9611, 0.2331, 0.9462, 0.2271, 0.952, 0.2083, 0.9376, 0.2619, 0.9344, 0.2768, 0.9157, 0.2666, 0.92, 0.2522, 0.9412, 0.2464, 0.9567, 0.1947, 0.9457, 0.1884, 0.9248, 0.2373, 0.9415, 0.2452, 0.9376, 0.2619, 0.92, 0.2522, 0.9252, 0.2362, 0.934, 0.2792, 0.9412, 0.2464, 0.9248, 0.2373, 0.9151, 0.2689, 0.9462, 0.2271, 0.9415, 0.2452, 0.9252, 0.2362, 0.9316, 0.2189, 0.9308, 0.2957, 0.934, 0.2792, 0.9151, 0.2689, 0.9109, 0.2849, 0.952, 0.2083, 0.9462, 0.2271, 0.9316, 0.2189, 0.9394, 0.2011, 0.9299, 0.3006, 0.9308, 0.2957, 0.9109, 0.2849, 0.9097, 0.2896, 0.959, 0.1889, 0.952, 0.2083, 0.9394, 0.2011, 0.9487, 0.1829, 0.9304, 0.2976, 0.9299, 0.3006, 0.9097, 0.2896, 0.9104, 0.2867, 0.9676, 0.1694, 0.959, 0.1889, 0.9487, 0.1829, 0.9602, 0.165, 0.932, 0.2891, 0.9304, 0.2976, 0.9104, 0.2867, 0.9125, 0.2785, 0.9783, 0.1501, 0.9676, 0.1694, 0.9602, 0.165, 0.9744, 0.1476, 0.9344, 0.2768, 0.932, 0.2891, 0.9125, 0.2785, 0.9157, 0.2666, 0.5015, 0.8755, 0.4996, 0.8769, 0.4991, 0.8764, 0.5009, 0.8751, 0.992, 0.1314, 0.9783, 0.1501, 0.9744, 0.1476, 0.9487, 0.1829, 0.9394, 0.2011, 0.9272, 0.192, 0.9391, 0.1755, 0.9104, 0.2867, 0.9097, 0.2896, 0.8896, 0.2759, 0.8905, 0.2731, 0.9602, 0.165, 0.9487, 0.1829, 0.9391, 0.1755, 0.9534, 0.1594, 0.9125, 0.2785, 0.9104, 0.2867, 0.8905, 0.2731, 0.8931, 0.2651, 0.9744, 0.1476, 0.9602, 0.165, 0.9534, 0.1594, 0.9709, 0.1445, 0.9157, 0.2666, 0.9125, 0.2785, 0.8931, 0.2651, 0.8972, 0.2538, 0.5015, 0.863, 0.5014, 0.8631, 0.4999, 0.8617, 0.5, 0.8617, 0.5011, 0.8626, 0.5004, 0.8613, 0.5004, 0.8612, 0.502, 0.8627, 0.502, 0.8627, 0.5015, 0.8623, 0.992, 0.1314, 0.9744, 0.1476, 0.9709, 0.1445, 0.92, 0.2522, 0.9157, 0.2666, 0.8972, 0.2538, 0.9026, 0.2401, 0.9248, 0.2373, 0.9457, 0.1884, 0.9352, 0.1804, 0.9087, 0.2259, 0.9252, 0.2362, 0.92, 0.2522, 0.9026, 0.2401, 0.9092, 0.2248, 0.9151, 0.2689, 0.9248, 0.2373, 0.9087, 0.2259, 0.8964, 0.2559, 0.9316, 0.2189, 0.9252, 0.2362, 0.9092, 0.2248, 0.9173, 0.2086, 0.9109, 0.2849, 0.9151, 0.2689, 0.8964, 0.2559, 0.8911, 0.2713, 0.9394, 0.2011, 0.9316, 0.2189, 0.9173, 0.2086, 0.9272, 0.192, 0.9097, 0.2896, 0.9109, 0.2849, 0.8911, 0.2713, 0.8896, 0.2759, 0.5023, 0.8736, 0.492, 0.8686, 0.5033, 0.8719, 0.5033, 0.8719, 0.492, 0.8686, 0.5038, 0.8701, 0.5038, 0.8701, 0.492, 0.8686, 0.5038, 0.8682, 0.5038, 0.8682, 0.492, 0.8686, 0.5034, 0.8664, 0.5034, 0.8664, 0.492, 0.8686, 0.5026, 0.8647, 0.5026, 0.8647, 0.492, 0.8686, 0.5014, 0.8631, 0.5014, 0.8631, 0.492, 0.8686, 0.4999, 0.8617, 0.4999, 0.8617, 0.492, 0.8686, 0.4981, 0.8606, 0.4981, 0.8606, 0.492, 0.8686, 0.4962, 0.8598, 0.4962, 0.8598, 0.492, 0.8686, 0.4941, 0.8593, 0.4941, 0.8593, 0.492, 0.8686, 0.4919, 0.8592, 0.4919, 0.8592, 0.492, 0.8686, 0.4897, 0.8593, 0.4897, 0.8593, 0.492, 0.8686, 0.4876, 0.8599, 0.4876, 0.8599, 0.492, 0.8686, 0.4857, 0.8607, 0.4857, 0.8607, 0.492, 0.8686, 0.484, 0.8618, 0.484, 0.8618, 0.492, 0.8686, 0.4825, 0.8632, 0.4825, 0.8632, 0.492, 0.8686, 0.4813, 0.8648, 0.4813, 0.8648, 0.492, 0.8686, 0.4805, 0.8666, 0.4805, 0.8666, 0.492, 0.8686, 0.4802, 0.8684, 0.4802, 0.8684, 0.492, 0.8686, 0.4803, 0.8703, 0.4803, 0.8703, 0.492, 0.8686, 0.4808, 0.8721, 0.4808, 0.8721, 0.492, 0.8686, 0.4819, 0.8738, 0.4819, 0.8738, 0.492, 0.8686, 0.4833, 0.8753, 0.4833, 0.8753, 0.492, 0.8686, 0.4852, 0.8765, 0.4852, 0.8765, 0.492, 0.8686, 0.4873, 0.8774, 0.4873, 0.8774, 0.492, 0.8686, 0.4897, 0.878, 0.4897, 0.878, 0.492, 0.8686, 0.4921, 0.8781, 0.4921, 0.8781, 0.492, 0.8686, 0.4946, 0.8779, 0.4946, 0.8779, 0.492, 0.8686, 0.497, 0.8773, 0.497, 0.8773, 0.492, 0.8686, 0.4991, 0.8764, 0.4991, 0.8764, 0.492, 0.8686, 0.5009, 0.8751, 0.5009, 0.8751, 0.492, 0.8686, 0.5023, 0.8736, 0.5102, 0.851, 0.514, 0.8542, 0.502, 0.8627, 0.5004, 0.8612, 0.5156, 0.8839, 0.5111, 0.8873, 0.4996, 0.8769, 0.5015, 0.8755, 0.4992, 0.8915, 0.4924, 0.8921, 0.4922, 0.8788, 0.4948, 0.8785, 0.4626, 0.8715, 0.463, 0.8669, 0.4794, 0.8684, 0.4795, 0.8704, 0.5015, 0.8466, 0.506, 0.8485, 0.4985, 0.8601, 0.4964, 0.8592, 0.4667, 0.8583, 0.4697, 0.8546, 0.4819, 0.8629, 0.4806, 0.8646, 0.4791, 0.8901, 0.4734, 0.8876, 0.4847, 0.877, 0.487, 0.878, 0.5209, 0.8664, 0.5214, 0.871, 0.5046, 0.8702, 0.5046, 0.8682, 0.5207, 0.8756, 0.5188, 0.88, 0.503, 0.8739, 0.504, 0.8721, 0.4775, 0.8487, 0.4821, 0.8468, 0.4874, 0.8593, 0.4853, 0.8602, 0.514, 0.8542, 0.5171, 0.8579, 0.5033, 0.8644, 0.502, 0.8627, 0.5111, 0.8873, 0.5056, 0.8899, 0.4973, 0.8779, 0.4996, 0.8769, 0.463, 0.8669, 0.4644, 0.8625, 0.4798, 0.8664, 0.4794, 0.8684, 0.4655, 0.8804, 0.4635, 0.8761, 0.4801, 0.8723, 0.4812, 0.8741, 0.5171, 0.8579, 0.5195, 0.862, 0.5042, 0.8662, 0.5033, 0.8644, 0.4697, 0.8546, 0.4734, 0.8513, 0.4834, 0.8614, 0.4819, 0.8629, 0.4918, 0.8452, 0.4967, 0.8455, 0.4942, 0.8587, 0.4919, 0.8585, 0.4924, 0.8921, 0.4855, 0.8916, 0.4895, 0.8786, 0.4922, 0.8788, 0.5056, 0.8899, 0.4992, 0.8915, 0.4948, 0.8785, 0.4973, 0.8779, 0.506, 0.8485, 0.5102, 0.851, 0.5004, 0.8612, 0.4985, 0.8601, 0.5188, 0.88, 0.5156, 0.8839, 0.5015, 0.8755, 0.503, 0.8739, 0.4734, 0.8876, 0.4689, 0.8843, 0.4827, 0.8757, 0.4847, 0.877, 0.4821, 0.8468, 0.4869, 0.8456, 0.4896, 0.8587, 0.4874, 0.8593, 0.4635, 0.8761, 0.4626, 0.8715, 0.4795, 0.8704, 0.4801, 0.8723, 0.5214, 0.871, 0.5207, 0.8756, 0.504, 0.8721, 0.5046, 0.8702, 0.4967, 0.8455, 0.5015, 0.8466, 0.4964, 0.8592, 0.4942, 0.8587, 0.4855, 0.8916, 0.4791, 0.8901, 0.487, 0.878, 0.4895, 0.8786, 0.4644, 0.8625, 0.4667, 0.8583, 0.4806, 0.8646, 0.4798, 0.8664, 0.4734, 0.8513, 0.4775, 0.8487, 0.4853, 0.8602, 0.4834, 0.8614, 0.4689, 0.8843, 0.4655, 0.8804, 0.4812, 0.8741, 0.4827, 0.8757, 0.5195, 0.862, 0.5209, 0.8664, 0.5046, 0.8682, 0.5042, 0.8662, 0.4869, 0.8456, 0.4918, 0.8452, 0.4919, 0.8585, 0.4896, 0.8587, 1.03, 0.06265, 0.994, 0.05947, 1.492, 0.8452, 1.487, 0.8456, 0.9027, 0.1351, 0.9088, 0.1481, 0.5209, 0.8664, 0.5195, 0.862, 0.03717, 0.1891, 0.04772, 0.1813, 0.4655, 0.8804, 0.4689, 0.8843, 0.0834, 0.09517, 0.07452, 0.08207, 0.4775, 0.8487, 0.4734, 0.8513, 0.08076, 0.1365, 0.08497, 0.123, 0.4667, 0.8583, 0.4644, 0.8625, 0.003123, 0.2024, 0.01474, 0.1998, 0.4791, 0.8901, 0.4855, 0.8916, 0.9577, 0.06206, 0.9292, 0.06971, 0.5015, 0.8466, 0.4967, 0.8455, 0.9165, 0.1601, 0.9254, 0.1709, 0.5207, 0.8756, 0.5214, 0.871, 0.05759, 0.172, 0.0666, 0.1613, 0.4626, 0.8715, 0.4635, 0.8761, 0.05725, 0.07074, 0.02977, 0.06265, 0.4869, 0.8456, 0.4821, 0.8468, 0.02613, 0.1953, 0.03717, 0.1891, 0.4689, 0.8843, 0.4734, 0.8876, 0.9352, 0.1804, 0.9457, 0.1884, 0.5156, 0.8839, 0.5188, 0.88, 0.9109, 0.08077, 0.9012, 0.09374, 0.5102, 0.851, 0.506, 0.8485, 0.9681, 0.1994, 0.9797, 0.2022, 0.4992, 0.8915, 0.5056, 0.8899, 0.9914, 0.2032, 1.003, 0.2024, 0.4855, 0.8916, 0.4924, 0.8921, 0.994, 0.05947, 0.9577, 0.06206, 0.4967, 0.8455, 0.4918, 0.8452, 0.08627, 0.109, 0.0834, 0.09517, 0.4734, 0.8513, 0.4697, 0.8546, 0.8988, 0.1215, 0.9027, 0.1351, 0.5195, 0.862, 0.5171, 0.8579, 0.04772, 0.1813, 0.05759, 0.172, 0.4635, 0.8761, 0.4655, 0.8804, 0.07445, 0.1494, 0.08076, 0.1365, 0.4644, 0.8625, 0.463, 0.8669, 0.9567, 0.1947, 0.9681, 0.1994, 0.5056, 0.8899, 0.5111, 0.8873, 0.8978, 0.1076, 0.8988, 0.1215, 0.5171, 0.8579, 0.514, 0.8542, 0.07452, 0.08207, 0.05725, 0.07074, 0.4821, 0.8468, 0.4775, 0.8487, 0.9254, 0.1709, 0.9352, 0.1804, 0.5188, 0.88, 0.5207, 0.8756, 0.9088, 0.1481, 0.9165, 0.1601, 0.5214, 0.871, 0.5209, 0.8664, 0.01474, 0.1998, 0.02613, 0.1953, 0.4734, 0.8876, 0.4791, 0.8901, 0.08497, 0.123, 0.08627, 0.109, 0.4697, 0.8546, 0.4667, 0.8583, 0.9292, 0.06971, 0.9109, 0.08077, 0.506, 0.8485, 0.5015, 0.8466, 0.0666, 0.1613, 0.07445, 0.1494, 0.463, 0.8669, 0.4626, 0.8715, 0.9797, 0.2022, 0.9914, 0.2032, 0.4924, 0.8921, 0.4992, 0.8915, 0.9457, 0.1884, 0.9567, 0.1947, 0.5111, 0.8873, 0.5156, 0.8839, 0.9012, 0.09374, 0.8978, 0.1076, 0.514, 0.8542, 0.5102, 0.851, 0.4851, 0.8765, 0.4982, 0.8605, 0.4982, 0.8605, 0.4965, 0.8598, 0.4835, 0.8755, 0.4962, 0.8597, 0.4947, 0.8594, 0.4822, 0.8742, 0.4832, 0.8753, 0.4835, 0.8755, 0.4965, 0.8598, 0.4818, 0.8738, 0.4822, 0.8742, 0.4947, 0.8594, 0.4941, 0.8592, 0.4928, 0.8591, 0.4811, 0.8729, 0.4911, 0.8591, 0.4805, 0.8714, 0.4807, 0.8721, 0.4811, 0.8729, 0.4928, 0.8591, 0.4919, 0.859, 0.4801, 0.8703, 0.4805, 0.8714, 0.4911, 0.8591, 0.4897, 0.8592, 0.4895, 0.8592, 0.48, 0.8701, 0.4881, 0.8595, 0.4799, 0.8689, 0.48, 0.8701, 0.4895, 0.8592, 0.4875, 0.8596, 0.4871, 0.8598, 0.4799, 0.868, 0.4799, 0.8684, 0.4799, 0.8689, 0.4881, 0.8595, 0.4799, 0.868, 0.4871, 0.8598, 0.4868, 0.8599, 0.4799, 0.8677, 0.4799, 0.8677, 0.4868, 0.8599, 0.4871, 0.8597, 0.4798, 0.868, 0.488, 0.8593, 0.4797, 0.8689, 0.4797, 0.8684, 0.4798, 0.868, 0.4871, 0.8597, 0.4875, 0.8595, 0.4894, 0.8589, 0.4797, 0.8701, 0.4797, 0.8689, 0.488, 0.8593, 0.491, 0.8587, 0.48, 0.8715, 0.4797, 0.8703, 0.4797, 0.8701, 0.4894, 0.8589, 0.4896, 0.8589, 0.4802, 0.8723, 0.48, 0.8715, 0.491, 0.8587, 0.4919, 0.8586, 0.4929, 0.8587, 0.4806, 0.873, 0.4942, 0.8587, 0.4948, 0.8589, 0.4816, 0.8745, 0.4812, 0.8741, 0.4806, 0.873, 0.4929, 0.8587, 0.4827, 0.8757, 0.4816, 0.8745, 0.4948, 0.8589, 0.4964, 0.8592, 0.4967, 0.8594, 0.483, 0.8758, 0.4985, 0.8601, 0.4847, 0.877, 0.483, 0.8758, 0.4967, 0.8594, 0.4985, 0.8601, 0.4847, 0.877, 0.4847, 0.877, 0.4985, 0.8601, 0.5001, 0.8611, 0.4867, 0.8778, 0.5015, 0.8623, 0.4888, 0.8784, 0.487, 0.8779, 0.4867, 0.8778, 0.5001, 0.8611, 0.5004, 0.8613, 0.502, 0.8627, 0.5027, 0.8637, 0.491, 0.8786, 0.4895, 0.8785, 0.4888, 0.8784, 0.5015, 0.8623, 0.4922, 0.8787, 0.491, 0.8786, 0.5027, 0.8637, 0.5032, 0.8644, 0.5035, 0.8651, 0.4931, 0.8786, 0.504, 0.8663, 0.504, 0.8665, 0.495, 0.8783, 0.4948, 0.8784, 0.4931, 0.8786, 0.5035, 0.8651, 0.504, 0.8665, 0.5042, 0.8677, 0.4966, 0.8779, 0.495, 0.8783, 0.4972, 0.8777, 0.4966, 0.8779, 0.5042, 0.8677, 0.5043, 0.8682, 0.5043, 0.8686, 0.4976, 0.8775, 0.498, 0.8773, 0.4976, 0.8775, 0.5043, 0.8686, 0.5042, 0.8689, 0.4975, 0.8774, 0.498, 0.8773, 0.5042, 0.8689, 0.5042, 0.8686, 0.5041, 0.8682, 0.504, 0.8677, 0.4965, 0.8777, 0.4971, 0.8776, 0.4975, 0.8774, 0.5042, 0.8686, 0.4965, 0.8777, 0.504, 0.8677, 0.5037, 0.8665, 0.4949, 0.878, 0.4947, 0.8781, 0.4949, 0.878, 0.5037, 0.8665, 0.5036, 0.8663, 0.5031, 0.8653, 0.4931, 0.8782, 0.5027, 0.8646, 0.5022, 0.8639, 0.4911, 0.8782, 0.4921, 0.8783, 0.4931, 0.8782, 0.5031, 0.8653, 0.5015, 0.863, 0.5011, 0.8626, 0.489, 0.8779, 0.4896, 0.8781, 0.4911, 0.8782, 0.5022, 0.8639, 0.489, 0.8779, 0.5011, 0.8626, 0.5, 0.8617, 0.4997, 0.8615, 0.487, 0.8773, 0.4873, 0.8775, 0.4997, 0.8615, 0.4982, 0.8605, 0.4851, 0.8765, 0.4851, 0.8765, 0.487, 0.8773])
me_sphere_001.materials.append(mat_material_001)
me_sphere_001.update()
me_cylinder = bpy.data.meshes.new('Cylinder')
me_cylinder.from_pydata([(1.389, 0.1654, -9.99e-08), (-1.389, 0.1654, 1.098e-07), (1.389, 0.1622, 0.03227), (-1.389, 0.1622, 0.03227), (1.389, 0.1528, 0.0633), (-1.389, 0.1528, 0.0633), (1.389, 0.1375, 0.09189), (-1.389, 0.1375, 0.09189), (1.389, 0.117, 0.117), (-1.389, 0.117, 0.117), (1.389, 0.09189, 0.1375), (-1.389, 0.09189, 0.1375), (1.389, 0.0633, 0.1528), (-1.389, 0.0633, 0.1528), (1.389, 0.03227, 0.1622), (-1.389, 0.03227, 0.1622), (1.389, -3.697e-09, 0.1654), (-1.389, -3.697e-09, 0.1654), (1.389, -0.03227, 0.1622), (-1.389, -0.03227, 0.1622), (1.389, -0.0633, 0.1528), (-1.389, -0.0633, 0.1528), (1.389, -0.09189, 0.1375), (-1.389, -0.09189, 0.1375), (1.389, -0.117, 0.117), (-1.389, -0.117, 0.117), (1.389, -0.1375, 0.09189), (-1.389, -0.1375, 0.09189), (1.389, -0.1528, 0.0633), (-1.389, -0.1528, 0.0633), (1.389, -0.1622, 0.03227), (-1.389, -0.1622, 0.03227), (1.389, -0.1654, -9.99e-08), (-1.389, -0.1654, 1.098e-07), (1.389, -0.1622, -0.03227), (-1.389, -0.1622, -0.03227), (1.389, -0.1528, -0.0633), (-1.389, -0.1528, -0.0633), (1.389, -0.1375, -0.09189), (-1.389, -0.1375, -0.09189), (1.389, -0.117, -0.117), (-1.389, -0.117, -0.117), (1.389, -0.09189, -0.1375), (-1.389, -0.09189, -0.1375), (1.389, -0.0633, -0.1528), (-1.389, -0.0633, -0.1528), (1.389, -0.03227, -0.1622), (-1.389, -0.03227, -0.1622), (1.389, -3.697e-09, -0.1654), (-1.389, -3.697e-09, -0.1654), (1.389, 0.03227, -0.1622), (-1.389, 0.03227, -0.1622), (1.389, 0.0633, -0.1528), (-1.389, 0.0633, -0.1528), (1.389, 0.09189, -0.1375), (-1.389, 0.09189, -0.1375), (1.389, 0.117, -0.117), (-1.389, 0.117, -0.117), (1.389, 0.1375, -0.09189), (-1.389, 0.1375, -0.09189), (1.389, 0.1528, -0.0633), (-1.389, 0.1528, -0.0633), (1.389, 0.1622, -0.03227), (-1.389, 0.1622, -0.03227)], [], [(0, 1, 3, 2), (2, 3, 5, 4), (4, 5, 7, 6), (6, 7, 9, 8), (8, 9, 11, 10), (10, 11, 13, 12), (12, 13, 15, 14), (14, 15, 17, 16), (16, 17, 19, 18), (18, 19, 21, 20), (20, 21, 23, 22), (22, 23, 25, 24), (24, 25, 27, 26), (26, 27, 29, 28), (28, 29, 31, 30), (30, 31, 33, 32), (32, 33, 35, 34), (34, 35, 37, 36), (36, 37, 39, 38), (38, 39, 41, 40), (40, 41, 43, 42), (42, 43, 45, 44), (44, 45, 47, 46), (46, 47, 49, 48), (48, 49, 51, 50), (50, 51, 53, 52), (52, 53, 55, 54), (54, 55, 57, 56), (56, 57, 59, 58), (58, 59, 61, 60), (3, 1, 63, 61, 59, 57, 55, 53, 51, 49, 47, 45, 43, 41, 39, 37, 35, 33, 31, 29, 27, 25, 23, 21, 19, 17, 15, 13, 11, 9, 7, 5), (60, 61, 63, 62), (62, 63, 1, 0), (0, 2, 4, 6, 8, 10, 12, 14, 16, 18, 20, 22, 24, 26, 28, 30, 32, 34, 36, 38, 40, 42, 44, 46, 48, 50, 52, 54, 56, 58, 60, 62)])
me_cylinder.polygons.foreach_set('use_smooth', [True] * 34)
_uv = me_cylinder.uv_layers.new(name='UVMap')
_uv.uv.foreach_set('vector', [1.0, 0.5, 1.0, 1.0, 0.9688, 1.0, 0.9688, 0.5, 0.9688, 0.5, 0.9688, 1.0, 0.9375, 1.0, 0.9375, 0.5, 0.9375, 0.5, 0.9375, 1.0, 0.9062, 1.0, 0.9062, 0.5, 0.9062, 0.5, 0.9062, 1.0, 0.875, 1.0, 0.875, 0.5, 0.875, 0.5, 0.875, 1.0, 0.8438, 1.0, 0.8438, 0.5, 0.8438, 0.5, 0.8438, 1.0, 0.8125, 1.0, 0.8125, 0.5, 0.8125, 0.5, 0.8125, 1.0, 0.7812, 1.0, 0.7812, 0.5, 0.7812, 0.5, 0.7812, 1.0, 0.75, 1.0, 0.75, 0.5, 0.75, 0.5, 0.75, 1.0, 0.7188, 1.0, 0.7188, 0.5, 0.7188, 0.5, 0.7188, 1.0, 0.6875, 1.0, 0.6875, 0.5, 0.6875, 0.5, 0.6875, 1.0, 0.6562, 1.0, 0.6562, 0.5, 0.6562, 0.5, 0.6562, 1.0, 0.625, 1.0, 0.625, 0.5, 0.625, 0.5, 0.625, 1.0, 0.5938, 1.0, 0.5938, 0.5, 0.5938, 0.5, 0.5938, 1.0, 0.5625, 1.0, 0.5625, 0.5, 0.5625, 0.5, 0.5625, 1.0, 0.5312, 1.0, 0.5312, 0.5, 0.5312, 0.5, 0.5312, 1.0, 0.5, 1.0, 0.5, 0.5, 0.5, 0.5, 0.5, 1.0, 0.4688, 1.0, 0.4688, 0.5, 0.4688, 0.5, 0.4688, 1.0, 0.4375, 1.0, 0.4375, 0.5, 0.4375, 0.5, 0.4375, 1.0, 0.4062, 1.0, 0.4062, 0.5, 0.4062, 0.5, 0.4062, 1.0, 0.375, 1.0, 0.375, 0.5, 0.375, 0.5, 0.375, 1.0, 0.3438, 1.0, 0.3438, 0.5, 0.3438, 0.5, 0.3438, 1.0, 0.3125, 1.0, 0.3125, 0.5, 0.3125, 0.5, 0.3125, 1.0, 0.2812, 1.0, 0.2812, 0.5, 0.2812, 0.5, 0.2812, 1.0, 0.25, 1.0, 0.25, 0.5, 0.25, 0.5, 0.25, 1.0, 0.2188, 1.0, 0.2188, 0.5, 0.2188, 0.5, 0.2188, 1.0, 0.1875, 1.0, 0.1875, 0.5, 0.1875, 0.5, 0.1875, 1.0, 0.1562, 1.0, 0.1562, 0.5, 0.1562, 0.5, 0.1562, 1.0, 0.125, 1.0, 0.125, 0.5, 0.125, 0.5, 0.125, 1.0, 0.09375, 1.0, 0.09375, 0.5, 0.09375, 0.5, 0.09375, 1.0, 0.0625, 1.0, 0.0625, 0.5, 0.2968, 0.4854, 0.25, 0.49, 0.2032, 0.4854, 0.1582, 0.4717, 0.1167, 0.4496, 0.08029, 0.4197, 0.05045, 0.3833, 0.02827, 0.3418, 0.01461, 0.2968, 0.01, 0.25, 0.01461, 0.2032, 0.02827, 0.1582, 0.05045, 0.1167, 0.08029, 0.08029, 0.1167, 0.05045, 0.1582, 0.02827, 0.2032, 0.01461, 0.25, 0.01, 0.2968, 0.01461, 0.3418, 0.02827, 0.3833, 0.05045, 0.4197, 0.08029, 0.4496, 0.1167, 0.4717, 0.1582, 0.4854, 0.2032, 0.49, 0.25, 0.4854, 0.2968, 0.4717, 0.3418, 0.4496, 0.3833, 0.4197, 0.4197, 0.3833, 0.4496, 0.3418, 0.4717, 0.0625, 0.5, 0.0625, 1.0, 0.03125, 1.0, 0.03125, 0.5, 0.03125, 0.5, 0.03125, 1.0, 0.0, 1.0, 0.0, 0.5, 0.75, 0.49, 0.7968, 0.4854, 0.8418, 0.4717, 0.8833, 0.4496, 0.9197, 0.4197, 0.9496, 0.3833, 0.9717, 0.3418, 0.9854, 0.2968, 0.99, 0.25, 0.9854, 0.2032, 0.9717, 0.1582, 0.9496, 0.1167, 0.9197, 0.08029, 0.8833, 0.05045, 0.8418, 0.02827, 0.7968, 0.01461, 0.75, 0.01, 0.7032, 0.01461, 0.6582, 0.02827, 0.6167, 0.05045, 0.5803, 0.08029, 0.5504, 0.1167, 0.5283, 0.1582, 0.5146, 0.2032, 0.51, 0.25, 0.5146, 0.2968, 0.5283, 0.3418, 0.5504, 0.3833, 0.5803, 0.4197, 0.6167, 0.4496, 0.6582, 0.4717, 0.7032, 0.4854])
me_cylinder.materials.append(mat_material_003)
me_cylinder.update()

# ---- objects
ob_camera = bpy.data.objects.new('Camera', cam_camera)
ob_pendule = bpy.data.objects.new('Pendule', me_sphere_001)
ob_area = bpy.data.objects.new('Area', light_area)
ob_pivot = bpy.data.objects.new('Pivot', None)
ob_axe = bpy.data.objects.new('Axe', me_cylinder)
ob_sys_pendule = bpy.data.objects.new('sys_pendule', None)

# ---- transforms, parenting, visibility, modifiers, constraints
ob_camera.location = (21.27, -20.11, 17.98)
ob_camera.rotation_euler = (1.109, 0.0, 0.8149)
ob_camera.lock_rotations_4d = False
ob_camera.empty_display_type = 'ARROWS'
ob_camera.color = (0.0, 0.0, 0.0, 0.0)
ob_camera.display_type = 'WIRE'
ob_camera.lineart.crease_threshold = 0.0
ob_pendule.parent = ob_sys_pendule
ob_pendule.location = (1.389, -6.942, 6.982)
ob_pendule.rotation_mode = 'ZXY'
ob_pendule.rotation_euler = (-1.228, 0.0, 0.0)
_m = ob_pendule.modifiers.new('Auto Smooth', 'NODES')
_m.node_group = ng_auto_smooth
_gi = [s.identifier for s in ng_auto_smooth.interface.items_tree if s.item_type == 'SOCKET' and s.in_out == 'INPUT']
_m[_gi[1]] = 0.5236  # Angle
ob_area.location = (3.064, 9.644, 17.75)
ob_area.rotation_euler = (-0.5849, 0.08823, -0.02658)
ob_pivot.parent = ob_sys_pendule
ob_pivot.location = (1.378, 0.00906, 9.457)
ob_pivot.rotation_euler = (0.0, 1.571, 0.0)
ob_pivot.show_axis = True
ob_pivot.show_in_front = True
ob_axe.parent = ob_sys_pendule
ob_axe.location = (1.378, 0.00906, 9.457)
ob_sys_pendule.location = (0.0, 0.01098, 0.0)

# ---- collection membership
col_collection.objects.link(ob_camera)
col_collection.objects.link(ob_pendule)
col_collection.objects.link(ob_area)
col_collection.objects.link(ob_pivot)
col_collection.objects.link(ob_axe)
col_collection.objects.link(ob_sys_pendule)

# ---- scene / render settings (as saved in the file)
scene.camera = ob_camera
scene.frame_start = 0; scene.frame_end = 1000; scene.frame_set(1000)
scene.render.engine = 'CYCLES'
scene.cycles.sampling_pattern = 'TABULATED_SOBOL'
scene.cycles.use_light_tree = False
scene.cycles.bake_type = 'DIFFUSE'
scene.view_settings.view_transform = 'Filmic'
bpy.context.view_layer.update()

